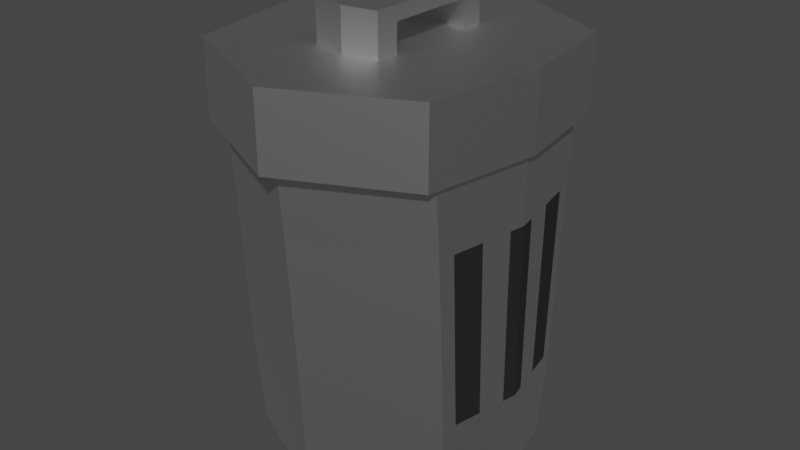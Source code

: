 # Source: BoteBasura01.blend  (saved by Blender 2.81.16; exported with 4.5.12 LTS)
import bpy
from mathutils import Matrix  # noqa: F401  (used for matrix-valued properties, if any)

bpy.ops.wm.read_factory_settings(use_empty=True)
scene = bpy.context.scene
scene.name = 'Scene'

# ---- materials (node trees are filled in below, after node groups)
mat_material_002 = bpy.data.materials.new('Material.002')
mat_material_002.alpha_threshold = 0.0
mat_material_002.use_transparent_shadow = False
mat_material_002.line_color = (0.0, 0.0, 0.0, 1.0)
mat_material_001 = bpy.data.materials.new('Material.001')
mat_material_001.use_transparent_shadow = False

# ---- material node trees
mat_material_002.use_nodes = True; mat_material_002.node_tree.nodes.clear()
_N = mat_material_002.node_tree.nodes; _L = mat_material_002.node_tree.links
n0 = _N.new('ShaderNodeOutputMaterial'); n0.name = 'Material Output'; n0.location = (300, 300)
n1 = _N.new('ShaderNodeBsdfAnisotropic'); n1.name = 'Glossy BSDF'; n1.location = (10, 300)
n1.distribution = 'GGX'
n1.inputs[1].default_value = 0.4
_L.new(n1.outputs[0], n0.inputs[0])
n0.is_active_output = True
mat_material_001.use_nodes = True; mat_material_001.node_tree.nodes.clear()
_N = mat_material_001.node_tree.nodes; _L = mat_material_001.node_tree.links
n0 = _N.new('ShaderNodeOutputMaterial'); n0.name = 'Material Output'; n0.location = (300, 300)
n1 = _N.new('ShaderNodeBsdfPrincipled'); n1.name = 'Principled BSDF'; n1.location = (10, 300)
n1.distribution = 'GGX'
n1.subsurface_method = 'BURLEY'
n1.inputs[0].default_value = (0.01739, 0.01739, 0.01739, 1.0)
n1.inputs[3].default_value = 1.45
n1.inputs[27].default_value = (0.0, 0.0, 0.0, 1.0)
n1.inputs[28].default_value = 1.0
_L.new(n1.outputs[0], n0.inputs[0])
n0.is_active_output = True

# ---- world
world_world = bpy.data.worlds.new('World'); scene.world = world_world
world_world.use_nodes = True; world_world.node_tree.nodes.clear()
_N = world_world.node_tree.nodes; _L = world_world.node_tree.links
n0 = _N.new('ShaderNodeOutputWorld'); n0.name = 'World Output'; n0.location = (300, 300)
n1 = _N.new('ShaderNodeBackground'); n1.name = 'Background'; n1.location = (10, 300)
n1.inputs[0].default_value = (0.05088, 0.05088, 0.05088, 1.0)
_L.new(n1.outputs[0], n0.inputs[0])
n0.is_active_output = True
world_world.color = (0.05088, 0.05088, 0.05088)
world_world.use_sun_shadow = False
world_world.sun_shadow_jitter_overblur = 0.0

# ---- meshes
me_cube_002 = bpy.data.meshes.new('Cube.002')
me_cube_002.from_pydata([(2.378, 0.6604, 1.0), (2.378, 0.6192, -1.0), (2.378, -0.6604, 1.0), (2.378, -0.6192, -1.0), (-2.378, 0.6604, 1.0), (-2.378, 0.6192, -1.0), (-2.378, -0.6604, 1.0), (-2.378, -0.6192, -1.0), (2.378, 0.6972, 2.326), (2.378, -0.6972, 2.326), (-2.378, 0.6972, 2.326), (-2.378, -0.6972, 2.326), (2.378, 0.5891, -2.485), (2.378, -0.5891, -2.485), (-2.378, 0.5891, -2.485), (-2.378, -0.5891, -2.485), (2.285, 0.5511, -4.405), (2.285, -0.5511, -4.405), (-2.285, 0.5511, -4.405), (-2.285, -0.5511, -4.405), (-8.29e-11, 1.0, -1.0), (-8.29e-11, -1.041, 1.0), (-8.29e-11, -1.0, -1.0), (-8.29e-11, 1.041, 1.0), (-8.29e-11, -1.078, 2.326), (-8.29e-11, 1.078, 2.326), (-8.29e-11, 0.9699, -2.485), (-8.29e-11, -0.9699, -2.485), (-8.29e-11, 0.9319, -4.405), (-8.29e-11, -0.9319, -4.405), (-2.724, 0.0, -1.0), (2.724, 0.0, 1.0), (-2.724, 0.0, 1.0), (2.724, 0.0, -1.0), (2.724, 0.0, 2.326), (-2.724, 0.0, 2.326), (-2.724, 0.0, -2.485), (2.724, 0.0, -2.485), (-2.617, 0.0, -4.405), (2.617, 0.0, -4.405), (-8.29e-11, 0.0, -4.405), (0.7926, -0.8731, -1.0), (1.585, -0.7461, -1.0), (0.7926, 0.9143, 1.0), (1.585, 0.7873, 1.0), (0.7926, 0.9511, 2.326), (1.585, 0.8241, 2.326), (0.7926, -0.843, -2.485), (1.585, -0.7161, -2.485), (0.7616, -0.805, -4.405), (1.523, -0.678, -4.405), (1.585, 0.7461, -1.0), (0.7926, 0.8731, -1.0), (1.585, -0.7873, 1.0), (0.7926, -0.9143, 1.0), (1.585, -0.8241, 2.326), (0.7926, -0.9511, 2.326), (1.585, 0.7161, -2.485), (0.7926, 0.843, -2.485), (1.523, 0.678, -4.405), (0.7616, 0.805, -4.405), (1.745, 0.0, -4.405), (0.8723, 0.0, -4.405), (-0.7926, 0.8731, -1.0), (-1.585, 0.7461, -1.0), (-0.7926, -0.9143, 1.0), (-1.585, -0.7873, 1.0), (-0.7926, -0.9511, 2.326), (-1.585, -0.8241, 2.326), (-0.7926, 0.843, -2.485), (-1.585, 0.7161, -2.485), (-0.7616, 0.805, -4.405), (-1.523, 0.678, -4.405), (-1.585, -0.7461, -1.0), (-0.7926, -0.8731, -1.0), (-1.585, 0.7873, 1.0), (-0.7926, 0.9143, 1.0), (-1.585, 0.8241, 2.326), (-0.7926, 0.9511, 2.326), (-1.585, -0.7161, -2.485), (-0.7926, -0.843, -2.485), (-1.523, -0.678, -4.405), (-0.7616, -0.805, -4.405), (-0.8723, 0.0, -4.405), (-1.745, 0.0, -4.405), (-2.608, 0.2201, 1.0), (-2.493, 0.4403, 1.0), (2.608, 0.2064, -1.0), (2.493, 0.4128, -1.0), (-2.608, 0.2324, 2.326), (-2.493, 0.4648, 2.326), (2.608, 0.1964, -2.485), (2.493, 0.3928, -2.485), (2.506, 0.1837, -4.405), (2.395, 0.3674, -4.405), (-2.493, 0.4128, -1.0), (-2.608, 0.2064, -1.0), (2.493, 0.4403, 1.0), (2.608, 0.2201, 1.0), (2.493, 0.4648, 2.326), (2.608, 0.2324, 2.326), (-2.493, 0.3928, -2.485), (-2.608, 0.1964, -2.485), (-2.395, 0.3674, -4.405), (-2.506, 0.1837, -4.405), (-8.29e-11, 0.6213, -4.405), (-8.29e-11, 0.3106, -4.405), (0.7985, 0.5366, -4.405), (0.8354, 0.2683, -4.405), (1.597, 0.452, -4.405), (1.671, 0.226, -4.405), (-1.597, 0.452, -4.405), (-1.671, 0.226, -4.405), (-0.7985, 0.5366, -4.405), (-0.8354, 0.2683, -4.405), (-2.608, -0.2064, -1.0), (-2.493, -0.4128, -1.0), (2.608, -0.2201, 1.0), (2.493, -0.4403, 1.0), (2.608, -0.2324, 2.326), (2.493, -0.4648, 2.326), (-2.608, -0.1964, -2.485), (-2.493, -0.3928, -2.485), (-2.506, -0.1837, -4.405), (-2.395, -0.3674, -4.405), (-8.29e-11, -0.3106, -4.405), (-8.29e-11, -0.6213, -4.405), (-2.493, -0.4403, 1.0), (-2.608, -0.2201, 1.0), (2.493, -0.4128, -1.0), (2.608, -0.2064, -1.0), (-2.493, -0.4648, 2.326), (-2.608, -0.2324, 2.326), (2.493, -0.3928, -2.485), (2.608, -0.1964, -2.485), (2.395, -0.3674, -4.405), (2.506, -0.1837, -4.405), (0.8354, -0.2683, -4.405), (0.7985, -0.5366, -4.405), (1.671, -0.226, -4.405), (1.597, -0.452, -4.405), (-1.671, -0.226, -4.405), (-1.597, -0.452, -4.405), (-0.8354, -0.2683, -4.405), (-0.7985, -0.5366, -4.405), (-2.436, -0.516, -1.0), (2.436, -0.5503, 1.0), (2.436, -0.581, 2.326), (-2.436, -0.4909, -2.485), (-2.34, -0.4593, -4.405), (-8.29e-11, -0.7766, -4.405), (0.78, -0.6708, -4.405), (1.56, -0.565, -4.405), (-1.56, -0.565, -4.405), (-0.78, -0.6708, -4.405), (-2.436, -0.5503, 1.0), (2.436, -0.516, -1.0), (-2.436, -0.581, 2.326), (2.436, -0.4909, -2.485), (2.34, -0.4593, -4.405), (-2.551, -0.3096, -1.0), (2.551, -0.3302, 1.0), (2.551, -0.3486, 2.326), (-2.551, -0.2946, -2.485), (-2.451, -0.2756, -4.405), (-8.29e-11, -0.466, -4.405), (-2.551, -0.3302, 1.0), (2.551, -0.3096, -1.0), (-2.551, -0.3486, 2.326), (2.551, -0.2946, -2.485), (2.451, -0.2756, -4.405), (0.8169, -0.4025, -4.405), (1.634, -0.339, -4.405), (-1.634, -0.339, -4.405), (-0.8169, -0.4025, -4.405), (-2.666, -0.1101, 1.0), (2.666, -0.1032, -1.0), (-2.666, -0.1162, 2.326), (2.666, -0.09819, -2.485), (2.562, -0.09185, -4.405), (-2.666, -0.1032, -1.0), (2.666, -0.1101, 1.0), (2.666, -0.1162, 2.326), (-2.666, -0.09819, -2.485), (-2.562, -0.09185, -4.405), (-8.29e-11, -0.1553, -4.405), (0.8538, -0.1342, -4.405), (1.708, -0.113, -4.405), (-1.708, -0.113, -4.405), (-0.8538, -0.1342, -4.405), (-2.551, 0.3302, 1.0), (2.551, 0.3096, -1.0), (-2.551, 0.3486, 2.326), (2.551, 0.2946, -2.485), (2.451, 0.2756, -4.405), (-2.551, 0.3096, -1.0), (2.551, 0.3302, 1.0), (2.551, 0.3486, 2.326), (-2.551, 0.2946, -2.485), (-2.451, 0.2756, -4.405), (-8.29e-11, 0.466, -4.405), (0.8169, 0.4025, -4.405), (1.634, 0.339, -4.405), (-1.634, 0.339, -4.405), (-0.8169, 0.4025, -4.405), (-2.436, 0.5503, 1.0), (2.436, 0.516, -1.0), (-2.436, 0.581, 2.326), (2.436, 0.4909, -2.485), (2.34, 0.4593, -4.405), (-2.436, 0.516, -1.0), (2.436, 0.5503, 1.0), (2.436, 0.581, 2.326), (-2.436, 0.4909, -2.485), (-2.34, 0.4593, -4.405), (-8.29e-11, 0.7766, -4.405), (0.78, 0.6708, -4.405), (1.56, 0.565, -4.405), (-1.56, 0.565, -4.405), (-0.78, 0.6708, -4.405), (-2.666, 0.1032, -1.0), (2.666, 0.1101, 1.0), (2.666, 0.1162, 2.326), (-2.666, 0.09819, -2.485), (-2.562, 0.09185, -4.405), (-8.29e-11, 0.1553, -4.405), (0.8538, 0.1342, -4.405), (1.708, 0.113, -4.405), (-1.708, 0.113, -4.405), (-0.8538, 0.1342, -4.405), (-2.666, 0.1101, 1.0), (2.666, 0.1032, -1.0), (-2.666, 0.1162, 2.326), (2.666, 0.09819, -2.485), (2.562, 0.09185, -4.405), (-2.479, -0.796, 2.328), (-2.479, -0.796, 3.815), (-2.489, 0.7928, 2.328), (-2.489, 0.7928, 3.815), (2.452, -0.799, 2.328), (2.452, -0.799, 3.815), (2.527, 0.7859, 2.328), (2.527, 0.7859, 3.815), (-2.891, 5.663e-05, 2.328), (-2.891, 5.663e-05, 3.815), (2.861, 5.663e-05, 2.328), (2.861, 5.663e-05, 3.815), (0.0, 1.222, 2.328), (0.0, 1.222, 3.815), (0.0, -1.211, 2.328), (0.0, -1.211, 3.815), (0.0, 5.663e-05, 3.815), (1.225, -0.8412, 3.352), (-2.479, -0.796, 3.071), (-2.489, 0.7928, 3.071), (2.527, 0.7859, 3.071), (2.452, -0.799, 3.071), (2.861, 5.663e-05, 3.071), (-2.891, 5.663e-05, 3.071), (0.0, -1.211, 3.071), (0.0, 1.222, 3.071), (-2.834, 0.1133, 3.815), (-2.776, 0.2266, 3.815), (-2.719, 0.3398, 3.815), (-2.661, 0.4531, 3.815), (-2.604, 0.5663, 3.815), (-2.546, 0.6796, 3.815), (2.813, 0.1123, 2.328), (2.765, 0.2246, 2.328), (2.718, 0.3368, 2.328), (2.67, 0.4491, 2.328), (2.622, 0.5613, 2.328), (2.575, 0.6736, 2.328), (-2.546, 0.6796, 2.328), (-2.604, 0.5663, 2.328), (-2.661, 0.4531, 2.328), (-2.719, 0.3398, 2.328), (-2.776, 0.2266, 2.328), (-2.834, 0.1133, 2.328), (2.575, 0.6736, 3.815), (2.622, 0.5613, 3.815), (2.67, 0.4491, 3.815), (2.718, 0.3368, 3.815), (2.765, 0.2246, 3.815), (2.813, 0.1123, 3.815), (0.0001179, 1.08, 2.328), (0.6127, -0.9275, 3.352), (-2.118, 5.641e-05, 3.352), (-0.6217, 0.9329, 3.352), (-1.243, 0.8431, 3.352), (-1.865, 0.7534, 3.352), (0.0, 1.047, 3.815), (0.0, 0.8728, 3.815), (0.0, 0.6982, 3.815), (0.0, 0.5237, 3.815), (0.0, 0.3491, 3.815), (0.0, 0.1746, 3.815), (2.575, 0.6736, 3.071), (2.622, 0.5613, 3.071), (2.67, 0.4491, 3.071), (2.718, 0.3368, 3.071), (2.765, 0.2246, 3.071), (2.813, 0.1123, 3.071), (-2.834, 0.1133, 3.071), (-2.776, 0.2266, 3.071), (-2.719, 0.3398, 3.071), (-2.661, 0.4531, 3.071), (-2.604, 0.5663, 3.071), (-2.546, 0.6796, 3.071), (-2.833, -0.1137, 2.328), (-2.774, -0.2274, 2.328), (-2.715, -0.3411, 2.328), (-2.656, -0.4548, 2.328), (-2.597, -0.5685, 2.328), (-2.538, -0.6822, 2.328), (2.802, -0.1141, 3.815), (2.744, -0.2282, 3.815), (2.685, -0.3424, 3.815), (2.627, -0.4565, 3.815), (2.569, -0.5707, 3.815), (2.51, -0.6848, 3.815), (-2.538, -0.6822, 3.815), (-2.597, -0.5685, 3.815), (-2.656, -0.4548, 3.815), (-2.715, -0.3411, 3.815), (-2.774, -0.2274, 3.815), (-2.833, -0.1137, 3.815), (2.51, -0.6848, 2.328), (2.569, -0.5707, 2.328), (2.627, -0.4565, 2.328), (2.685, -0.3424, 2.328), (2.744, -0.2282, 2.328), (2.802, -0.1141, 2.328), (0.0, -0.173, 3.815), (0.0, -0.346, 3.815), (0.0, -0.5191, 3.815), (0.0, -0.6921, 3.815), (0.0, -0.8651, 3.815), (0.0, -1.038, 3.815), (-1.907, 0.6278, 3.352), (-1.949, 0.5023, 3.352), (-1.991, 0.3767, 3.352), (-2.033, 0.2512, 3.352), (-2.076, 0.1256, 3.352), (0.0001179, -1.07, 2.328), (-2.538, -0.6822, 3.071), (-2.597, -0.5685, 3.071), (-2.656, -0.4548, 3.071), (-2.715, -0.3411, 3.071), (-2.774, -0.2274, 3.071), (-2.833, -0.1137, 3.071), (2.802, -0.1141, 3.071), (2.744, -0.2282, 3.071), (2.685, -0.3424, 3.071), (2.627, -0.4565, 3.071), (2.569, -0.5707, 3.071), (2.51, -0.6848, 3.071), (0.6318, 1.113, 3.815), (1.264, 1.004, 3.815), (1.895, 0.8949, 3.815), (0.613, -1.108, 2.328), (1.226, -1.005, 2.328), (1.839, -0.902, 2.328), (0.7151, 5.663e-05, 3.815), (1.43, 5.663e-05, 3.815), (2.145, 5.663e-05, 3.815), (1.895, 0.8949, 2.328), (1.264, 1.004, 2.328), (0.6318, 1.113, 2.328), (1.839, -0.902, 3.815), (1.226, -1.005, 3.815), (0.613, -1.108, 3.815), (2.212, 5.692e-05, 2.328), (-2.075, -0.1255, 3.352), (-2.031, -0.251, 3.352), (1.839, -0.902, 3.071), (1.226, -1.005, 3.071), (0.613, -1.108, 3.071), (0.6318, 1.113, 3.071), (1.264, 1.004, 3.071), (1.895, 0.8949, 3.071), (0.6437, 0.9539, 3.815), (1.287, 0.8604, 3.815), (1.931, 0.767, 3.815), (0.6556, 0.7949, 3.815), (1.311, 0.7171, 3.815), (1.967, 0.6392, 3.815), (0.6675, 0.6359, 3.815), (1.335, 0.5737, 3.815), (2.002, 0.5114, 3.815), (0.6794, 0.477, 3.815), (1.359, 0.4303, 3.815), (2.038, 0.3835, 3.815), (0.6913, 0.318, 3.815), (1.383, 0.2869, 3.815), (2.074, 0.2557, 3.815), (0.7032, 0.159, 3.815), (1.406, 0.1435, 3.815), (2.11, 0.1279, 3.815), (1.991, 0.7907, 2.328), (1.327, 0.887, 2.328), (0.6636, 0.9833, 2.328), (2.028, 0.6589, 2.328), (-1.988, -0.3765, 3.352), (-1.945, -0.502, 3.352), (2.064, 0.5271, 2.328), (-1.902, -0.6276, 3.352), (-0.6197, -0.9269, 3.352), (2.101, 0.3954, 2.328), (-1.239, -0.84, 3.352), (-1.859, -0.7531, 3.352), (2.138, 0.2636, 2.328), (-1.962, -0.795, 2.328), (-1.308, -0.8867, 2.328), (2.175, 0.1318, 2.328), (-0.654, -0.9785, 2.328), (-2.008, -0.6625, 2.328), (0.7005, -0.1583, 3.815), (1.401, -0.1435, 3.815), (2.102, -0.1288, 3.815), (0.686, -0.3166, 3.815), (1.372, -0.2871, 3.815), (2.058, -0.2577, 3.815), (0.6714, -0.4749, 3.815), (1.343, -0.4307, 3.815), (2.014, -0.3866, 3.815), (0.6568, -0.6332, 3.815), (1.314, -0.5743, 3.815), (1.97, -0.5154, 3.815), (0.6422, -0.7915, 3.815), (1.284, -0.7179, 3.815), (1.926, -0.6443, 3.815), (0.6276, -0.9498, 3.815), (1.255, -0.8615, 3.815), (1.883, -0.7732, 3.815), (2.167, -0.1328, 2.328), (-2.053, -0.53, 2.328), (-2.099, -0.3975, 2.328), (2.121, -0.2656, 2.328), (-2.144, -0.265, 2.328), (-2.19, -0.1325, 2.328), (2.076, -0.3985, 2.328), (-2.191, 0.1326, 2.328), (-2.146, 0.2651, 2.328), (2.031, -0.5313, 2.328), (-2.102, 0.3977, 2.328), (-2.057, 0.5302, 2.328), (1.986, -0.6642, 2.328), (-2.013, 0.6628, 2.328), (-1.968, 0.7953, 2.328), (1.941, -0.797, 2.328), (1.294, -0.8881, 2.328), (0.647, -0.9791, 2.328), (-0.6221, 1.115, 2.328), (-1.244, 1.007, 2.328), (-1.866, 0.9001, 2.328), (-0.6199, -1.107, 3.815), (-1.24, -1.004, 3.815), (-1.86, -0.8998, 3.815), (-1.312, 0.8901, 2.328), (-0.6561, 0.9848, 2.328), (-2.235, 5.692e-05, 2.328), (-1.866, 0.9001, 3.815), (-1.244, 1.007, 3.815), (-0.6221, 1.115, 3.815), (-1.86, -0.8998, 2.328), (-1.24, -1.004, 2.328), (-0.6199, -1.107, 2.328), (-2.169, 5.663e-05, 3.815), (-1.446, 5.663e-05, 3.815), (-0.7229, 5.663e-05, 3.815), (-1.866, 0.9001, 3.071), (-1.244, 1.007, 3.071), (-0.6221, 1.115, 3.071), (-0.6199, -1.107, 3.071), (-1.24, -1.004, 3.071), (-1.86, -0.8998, 3.071), (-0.6561, 0.9848, 2.328), (-1.312, 0.8901, 2.328), (-1.968, 0.7953, 2.328), (-2.235, 5.692e-05, 2.328), (0.647, -0.9791, 2.328), (-2.013, 0.6628, 2.328), (1.294, -0.8881, 2.328), (1.941, -0.797, 2.328), (-2.057, 0.5302, 2.328), (1.986, -0.6642, 2.328), (2.031, -0.5313, 2.328), (-2.102, 0.3977, 2.328), (2.076, -0.3985, 2.328), (2.121, -0.2656, 2.328), (-2.146, 0.2651, 2.328), (2.167, -0.1328, 2.328), (2.175, 0.1318, 2.328), (-2.191, 0.1326, 2.328), (-1.91, 0.7715, 3.815), (-1.273, 0.8634, 3.815), (-0.6365, 0.9554, 3.815), (-1.953, 0.6429, 3.815), (-1.302, 0.7195, 3.815), (-0.6509, 0.7961, 3.815), (-1.996, 0.5144, 3.815), (-1.331, 0.5756, 3.815), (-0.6653, 0.6369, 3.815), (-2.039, 0.3858, 3.815), (-1.359, 0.4317, 3.815), (-0.6797, 0.4777, 3.815), (-2.082, 0.2572, 3.815), (-1.388, 0.2878, 3.815), (-0.6941, 0.3185, 3.815), (-2.125, 0.1286, 3.815), (-1.417, 0.144, 3.815), (-0.7085, 0.1593, 3.815), (2.138, 0.2636, 2.328), (2.101, 0.3954, 2.328), (-2.19, -0.1325, 2.328), (2.064, 0.5271, 2.328), (2.028, 0.6589, 2.328), (-2.144, -0.265, 2.328), (0.6636, 0.9833, 2.328), (1.327, 0.887, 2.328), (-2.099, -0.3975, 2.328), (1.991, 0.7907, 2.328), (2.212, 5.692e-05, 2.328), (-2.053, -0.53, 2.328), (0.0001179, -1.07, 2.328), (0.0001179, 1.08, 2.328), (-2.008, -0.6625, 2.328), (-0.654, -0.9785, 2.328), (-1.308, -0.8867, 2.328), (-1.962, -0.795, 2.328), (-2.124, -0.1285, 3.815), (-1.416, -0.1433, 3.815), (-0.7082, -0.1581, 3.815), (-2.08, -0.257, 3.815), (-1.387, -0.2867, 3.815), (-0.6934, -0.3164, 3.815), (-2.036, -0.3856, 3.815), (-1.357, -0.4301, 3.815), (-0.6787, -0.4746, 3.815), (-1.992, -0.5141, 3.815), (-1.328, -0.5734, 3.815), (-0.664, -0.6328, 3.815), (-1.948, -0.6427, 3.815), (-1.299, -0.7168, 3.815), (-0.6493, -0.791, 3.815), (-1.904, -0.7712, 3.815), (-1.269, -0.8602, 3.815), (-0.6346, -0.9492, 3.815), (0.0, 0.5237, 4.632), (0.0, 0.3253, 4.632), (-0.6797, 0.4777, 4.632), (-0.6941, 0.3185, 4.632), (0.0, -0.3196, 4.632), (0.0, -0.5191, 4.632), (-0.6934, -0.3164, 4.632), (-0.6787, -0.4746, 4.632), (0.6794, 0.477, 4.632), (0.6913, 0.318, 4.632), (0.686, -0.3166, 4.632), (0.6714, -0.4749, 4.632), (-0.6797, 0.4777, 3.951), (-0.6797, 0.4777, 4.088), (-0.6797, 0.4777, 4.224), (-0.6797, 0.4777, 4.36), (-0.6797, 0.4777, 4.496), (0.0, 0.5237, 4.496), (0.0, 0.5237, 4.36), (0.0, 0.5237, 4.224), (0.0, 0.5237, 4.088), (0.0, 0.5237, 3.951), (-0.6941, 0.3185, 3.951), (-0.6941, 0.3185, 4.088), (-0.6941, 0.3185, 4.224), (-0.6941, 0.3185, 4.36), (-0.6941, 0.3185, 4.496), (0.0, 0.3491, 3.951), (0.0, 0.3491, 4.088), (0.0, 0.3491, 4.224), (0.0, 0.3253, 4.36), (0.0, 0.3253, 4.496), (0.6794, 0.477, 3.951), (0.6794, 0.477, 4.088), (0.6794, 0.477, 4.224), (0.6794, 0.477, 4.36), (0.6794, 0.477, 4.496), (0.6913, 0.318, 4.496), (0.6913, 0.318, 4.36), (0.6913, 0.318, 4.224), (0.6913, 0.318, 4.088), (0.6913, 0.318, 3.951), (0.6714, -0.4749, 4.496), (0.6714, -0.4749, 4.36), (0.6714, -0.4749, 4.224), (0.6714, -0.4749, 4.088), (0.6714, -0.4749, 3.951), (0.686, -0.3166, 3.951), (0.686, -0.3166, 4.088), (0.686, -0.3166, 4.224), (0.686, -0.3166, 4.36), (0.686, -0.3166, 4.496), (-0.6934, -0.3164, 3.951), (-0.6934, -0.3164, 4.088), (-0.6934, -0.3164, 4.224), (-0.6934, -0.3164, 4.36), (-0.6934, -0.3164, 4.496), (0.0, -0.3196, 4.36), (0.0, -0.346, 4.224), (0.0, -0.346, 4.088), (0.0, -0.346, 3.951), (0.0, -0.5191, 3.951), (0.0, -0.5191, 4.088), (0.0, -0.5191, 4.224), (0.0, -0.5191, 4.36), (0.0, -0.5191, 4.496), (-0.6787, -0.4746, 4.496), (-0.6787, -0.4746, 4.36), (-0.6787, -0.4746, 4.224), (-0.6787, -0.4746, 4.088), (-0.6787, -0.4746, 3.951), (1.838, -0.755, 3.352), (1.881, -0.6291, 3.352), (1.924, -0.5033, 3.352), (1.967, -0.3775, 3.352), (2.009, -0.2516, 3.352), (2.052, -0.1258, 3.352), (2.06, 0.1249, 3.352), (2.025, 0.2497, 3.352), (1.99, 0.3745, 3.352), (1.955, 0.4993, 3.352), (1.92, 0.6242, 3.352), (0.6284, 0.9314, 3.352), (1.257, 0.8402, 3.352), (1.885, 0.749, 3.352), (2.095, 5.641e-05, 3.352), (-8.986e-05, -1.014, 3.352), (-8.986e-05, 1.023, 3.352)], [(580, 550), (579, 580), (586, 580), (580, 575)], [(75, 4, 10, 77), (73, 66, 6, 7), (210, 205, 4, 5), (51, 1, 12, 57), (156, 146, 2, 3), (51, 44, 0, 1), (53, 2, 9, 55), (155, 6, 11, 157), (211, 0, 8, 212), (158, 13, 17, 159), (73, 7, 15, 79), (210, 5, 14, 213), (156, 3, 13, 158), (152, 159, 17, 50), (57, 12, 16, 59), (79, 15, 19, 81), (213, 14, 18, 214), (47, 27, 29, 49), (69, 26, 28, 71), (154, 150, 29, 82), (41, 22, 27, 47), (65, 21, 24, 67), (63, 76, 23, 20), (63, 20, 26, 69), (41, 54, 21, 22), (43, 23, 25, 45), (229, 225, 40, 83), (183, 36, 38, 184), (227, 234, 39, 61), (231, 33, 37, 233), (180, 30, 36, 183), (233, 37, 39, 234), (181, 31, 34, 182), (230, 32, 35, 232), (231, 221, 31, 33), (180, 175, 32, 30), (225, 226, 62, 40), (226, 227, 61, 62), (0, 44, 46, 8), (44, 43, 45, 46), (3, 2, 53, 42), (42, 53, 54, 41), (3, 42, 48, 13), (42, 41, 47, 48), (13, 48, 50, 17), (48, 47, 49, 50), (26, 58, 60, 28), (58, 57, 59, 60), (150, 151, 49, 29), (151, 152, 50, 49), (21, 54, 56, 24), (54, 53, 55, 56), (20, 23, 43, 52), (52, 43, 44, 51), (20, 52, 58, 26), (52, 51, 57, 58), (224, 228, 84, 38), (228, 229, 83, 84), (5, 64, 70, 14), (64, 63, 69, 70), (5, 4, 75, 64), (64, 75, 76, 63), (6, 66, 68, 11), (66, 65, 67, 68), (149, 153, 81, 19), (153, 154, 82, 81), (14, 70, 72, 18), (70, 69, 71, 72), (27, 80, 82, 29), (80, 79, 81, 82), (22, 74, 80, 27), (74, 73, 79, 80), (22, 21, 65, 74), (74, 65, 66, 73), (23, 76, 78, 25), (76, 75, 77, 78), (218, 219, 113, 111), (203, 204, 114, 112), (214, 218, 111, 103), (199, 203, 112, 104), (216, 217, 109, 107), (201, 202, 110, 108), (215, 216, 107, 105), (200, 201, 108, 106), (206, 211, 97, 88), (191, 196, 98, 87), (205, 86, 90, 207), (190, 85, 89, 192), (208, 92, 94, 209), (193, 91, 93, 194), (206, 88, 92, 208), (191, 87, 91, 193), (217, 209, 94, 109), (202, 194, 93, 110), (219, 215, 105, 113), (204, 200, 106, 114), (223, 102, 104, 224), (198, 101, 103, 199), (220, 96, 102, 223), (195, 95, 101, 198), (221, 98, 100, 222), (196, 97, 99, 197), (220, 230, 85, 96), (195, 190, 86, 95), (188, 189, 143, 141), (173, 174, 144, 142), (184, 188, 141, 123), (164, 173, 142, 124), (186, 187, 139, 137), (171, 172, 140, 138), (185, 186, 137, 125), (165, 171, 138, 126), (145, 155, 127, 116), (160, 166, 128, 115), (146, 118, 120, 147), (161, 117, 119, 162), (145, 116, 122, 148), (160, 115, 121, 163), (148, 122, 124, 149), (163, 121, 123, 164), (189, 185, 125, 143), (174, 165, 126, 144), (187, 179, 136, 139), (172, 170, 135, 140), (176, 130, 134, 178), (167, 129, 133, 169), (178, 134, 136, 179), (169, 133, 135, 170), (175, 128, 132, 177), (166, 127, 131, 168), (176, 181, 117, 130), (167, 161, 118, 129), (15, 148, 149, 19), (7, 145, 148, 15), (2, 146, 147, 9), (7, 6, 155, 145), (142, 144, 154, 153), (124, 142, 153, 149), (138, 140, 152, 151), (126, 138, 151, 150), (144, 126, 150, 154), (140, 135, 159, 152), (129, 156, 158, 133), (133, 158, 159, 135), (127, 155, 157, 131), (129, 118, 146, 156), (130, 117, 161, 167), (128, 166, 168, 132), (134, 169, 170, 136), (130, 167, 169, 134), (139, 136, 170, 172), (143, 125, 165, 174), (122, 163, 164, 124), (116, 160, 163, 122), (118, 161, 162, 120), (116, 127, 166, 160), (125, 137, 171, 165), (137, 139, 172, 171), (123, 141, 173, 164), (141, 143, 174, 173), (33, 31, 181, 176), (32, 175, 177, 35), (37, 178, 179, 39), (33, 176, 178, 37), (61, 39, 179, 187), (83, 40, 185, 189), (40, 62, 186, 185), (62, 61, 187, 186), (38, 84, 188, 184), (84, 83, 189, 188), (115, 128, 175, 180), (117, 181, 182, 119), (115, 180, 183, 121), (121, 183, 184, 123), (96, 85, 190, 195), (98, 196, 197, 100), (96, 195, 198, 102), (102, 198, 199, 104), (113, 105, 200, 204), (109, 94, 194, 202), (88, 191, 193, 92), (92, 193, 194, 94), (86, 190, 192, 90), (88, 97, 196, 191), (105, 107, 201, 200), (107, 109, 202, 201), (103, 111, 203, 199), (111, 113, 204, 203), (71, 28, 215, 219), (59, 16, 209, 217), (1, 206, 208, 12), (12, 208, 209, 16), (4, 205, 207, 10), (1, 0, 211, 206), (28, 60, 216, 215), (60, 59, 217, 216), (18, 72, 218, 214), (72, 71, 219, 218), (101, 213, 214, 103), (95, 210, 213, 101), (97, 211, 212, 99), (95, 86, 205, 210), (30, 32, 230, 220), (31, 221, 222, 34), (30, 220, 223, 36), (36, 223, 224, 38), (112, 114, 229, 228), (104, 112, 228, 224), (108, 110, 227, 226), (106, 108, 226, 225), (87, 98, 221, 231), (85, 230, 232, 89), (91, 233, 234, 93), (87, 231, 233, 91), (110, 93, 234, 227), (114, 106, 225, 229), (308, 266, 238, 254), (380, 359, 242, 255), (356, 320, 240, 256), (476, 458, 236, 253), (450, 327, 239, 362), (546, 321, 236, 458), (510, 261, 244, 468), (414, 267, 245, 372), (302, 284, 246, 257), (350, 326, 244, 258), (519, 520, 632, 631), (396, 296, 251, 363), (432, 338, 250, 371), (528, 344, 249, 467), (377, 371, 250, 259), (473, 464, 248, 260), (453, 473, 260, 247), (360, 377, 259, 249), (309, 350, 258, 243), (267, 302, 257, 245), (465, 476, 253, 235), (327, 356, 256, 239), (366, 380, 255, 241), (273, 308, 254, 237), (243, 258, 303, 278), (278, 303, 304, 277), (277, 304, 305, 276), (276, 305, 306, 275), (275, 306, 307, 274), (274, 307, 308, 273), (241, 255, 297, 272), (272, 297, 298, 271), (271, 298, 299, 270), (270, 299, 300, 269), (269, 300, 301, 268), (268, 301, 302, 267), (357, 248, 291, 381), (381, 291, 292, 384), (384, 292, 293, 387), (387, 293, 294, 390), (565, 575, 552, 551), (393, 295, 296, 396), (453, 247, 285, 477), (440, 480, 287, 373), (460, 526, 636, 288), (442, 443, 342, 343), (459, 460, 288, 289), (484, 483, 252, 620), (255, 242, 279, 297), (297, 279, 280, 298), (298, 280, 281, 299), (299, 281, 282, 300), (300, 282, 283, 301), (301, 283, 284, 302), (366, 241, 272, 399), (399, 272, 271, 402), (402, 271, 270, 405), (405, 270, 269, 408), (408, 269, 268, 411), (411, 268, 267, 414), (462, 238, 266, 495), (495, 266, 265, 498), (498, 265, 264, 501), (501, 264, 263, 504), (504, 263, 262, 507), (507, 262, 261, 510), (258, 244, 261, 303), (303, 261, 262, 304), (304, 262, 263, 305), (305, 263, 264, 306), (306, 264, 265, 307), (307, 265, 266, 308), (245, 257, 351, 332), (332, 351, 352, 331), (331, 352, 353, 330), (330, 353, 354, 329), (329, 354, 355, 328), (328, 355, 356, 327), (235, 253, 345, 314), (314, 345, 346, 313), (313, 346, 347, 312), (312, 347, 348, 311), (311, 348, 349, 310), (310, 349, 350, 309), (443, 445, 341, 342), (483, 481, 286, 252), (445, 446, 340, 341), (449, 459, 289, 290), (446, 448, 339, 340), (525, 415, 407, 635), (363, 251, 333, 417), (417, 333, 334, 420), (566, 565, 551, 549), (423, 335, 336, 426), (426, 336, 337, 429), (429, 337, 338, 432), (253, 236, 321, 345), (345, 321, 322, 346), (346, 322, 323, 347), (347, 323, 324, 348), (348, 324, 325, 349), (349, 325, 326, 350), (468, 244, 326, 531), (531, 326, 325, 534), (534, 325, 324, 537), (537, 324, 323, 540), (540, 323, 322, 543), (543, 322, 321, 546), (372, 245, 332, 435), (435, 332, 331, 438), (438, 331, 330, 441), (441, 330, 329, 444), (444, 329, 328, 447), (447, 328, 327, 450), (257, 246, 315, 351), (351, 315, 316, 352), (352, 316, 317, 353), (353, 317, 318, 354), (354, 318, 319, 355), (355, 319, 320, 356), (486, 484, 620, 621), (448, 449, 290, 339), (513, 493, 626, 627), (487, 486, 621, 622), (480, 442, 343, 287), (514, 513, 627, 628), (415, 413, 409, 407), (413, 412, 410, 409), (526, 519, 631, 636), (489, 487, 622, 623), (516, 514, 628, 629), (412, 416, 406, 410), (481, 525, 635, 286), (490, 489, 623, 624), (517, 516, 629, 630), (416, 436, 404, 406), (436, 437, 403, 404), (492, 490, 624, 625), (319, 431, 434, 320), (431, 430, 433, 434), (430, 429, 432, 433), (318, 428, 431, 319), (428, 427, 430, 431), (427, 426, 429, 430), (317, 425, 428, 318), (425, 424, 427, 428), (424, 423, 426, 427), (316, 422, 425, 317), (422, 421, 424, 425), (421, 420, 423, 424), (315, 419, 422, 316), (419, 418, 421, 422), (418, 417, 420, 421), (246, 365, 419, 315), (365, 364, 418, 419), (364, 363, 417, 418), (522, 517, 630, 633), (437, 439, 374, 403), (523, 492, 625, 634), (493, 523, 634, 626), (520, 522, 633, 632), (439, 440, 373, 374), (285, 401, 519, 526), (452, 344, 525, 481), (405, 408, 514, 516), (372, 435, 492, 523), (482, 479, 449, 448), (447, 450, 484, 486), (524, 521, 437, 436), (401, 400, 520, 519), (479, 478, 459, 449), (247, 368, 401, 285), (368, 367, 400, 401), (367, 366, 399, 400), (283, 395, 398, 284), (395, 394, 397, 398), (394, 393, 396, 397), (282, 392, 395, 283), (392, 391, 394, 395), (391, 390, 393, 394), (281, 389, 392, 282), (389, 388, 391, 392), (388, 387, 390, 391), (280, 386, 389, 281), (386, 385, 388, 389), (385, 384, 387, 388), (279, 383, 386, 280), (383, 382, 385, 386), (382, 381, 384, 385), (242, 359, 383, 279), (359, 358, 382, 383), (358, 357, 381, 382), (247, 260, 378, 368), (368, 378, 379, 367), (367, 379, 380, 366), (239, 256, 375, 362), (362, 375, 376, 361), (361, 376, 377, 360), (256, 240, 369, 375), (375, 369, 370, 376), (376, 370, 371, 377), (320, 434, 369, 240), (434, 433, 370, 369), (433, 432, 371, 370), (284, 398, 365, 246), (398, 397, 364, 365), (397, 396, 363, 364), (408, 411, 513, 514), (400, 399, 522, 520), (435, 438, 490, 492), (344, 452, 360, 249), (452, 451, 361, 360), (451, 450, 362, 361), (260, 248, 357, 378), (378, 357, 358, 379), (379, 358, 359, 380), (337, 545, 548, 338), (545, 544, 547, 548), (544, 543, 546, 547), (336, 542, 545, 337), (542, 541, 544, 545), (541, 540, 543, 544), (335, 539, 542, 336), (539, 538, 541, 542), (538, 537, 540, 541), (605, 555, 552, 575), (536, 535, 538, 539), (535, 534, 537, 538), (333, 533, 536, 334), (533, 532, 535, 536), (532, 531, 534, 535), (251, 470, 533, 333), (470, 469, 532, 533), (469, 468, 531, 532), (313, 527, 530, 314), (478, 477, 460, 459), (485, 482, 448, 446), (312, 524, 527, 313), (477, 285, 526, 460), (451, 452, 481, 483), (311, 521, 524, 312), (529, 530, 412, 413), (527, 524, 436, 416), (310, 518, 521, 311), (450, 451, 483, 484), (411, 414, 493, 513), (309, 515, 518, 310), (528, 529, 413, 415), (438, 441, 489, 490), (243, 461, 515, 309), (488, 485, 446, 445), (515, 461, 480, 440), (295, 509, 512, 296), (509, 508, 511, 512), (508, 507, 510, 511), (591, 600, 559, 560), (506, 505, 508, 509), (505, 504, 507, 508), (293, 503, 506, 294), (503, 502, 505, 506), (502, 501, 504, 505), (292, 500, 503, 293), (500, 499, 502, 503), (499, 498, 501, 502), (291, 497, 500, 292), (497, 496, 499, 500), (496, 495, 498, 499), (248, 464, 497, 291), (464, 463, 496, 497), (463, 462, 495, 496), (277, 491, 494, 278), (344, 528, 415, 525), (399, 402, 517, 522), (276, 488, 491, 277), (530, 527, 416, 412), (414, 372, 523, 493), (275, 485, 488, 276), (441, 444, 487, 489), (461, 494, 442, 480), (274, 482, 485, 275), (491, 488, 445, 443), (518, 515, 440, 439), (273, 479, 482, 274), (402, 405, 516, 517), (444, 447, 486, 487), (237, 455, 479, 273), (455, 454, 478, 479), (454, 453, 477, 478), (249, 259, 474, 467), (467, 474, 475, 466), (466, 475, 476, 465), (237, 254, 471, 455), (455, 471, 472, 454), (454, 472, 473, 453), (254, 238, 462, 471), (471, 462, 463, 472), (472, 463, 464, 473), (314, 530, 465, 235), (530, 529, 466, 465), (529, 528, 467, 466), (278, 494, 461, 243), (494, 491, 443, 442), (521, 518, 439, 437), (296, 512, 470, 251), (512, 511, 469, 470), (511, 510, 468, 469), (338, 548, 456, 250), (548, 547, 457, 456), (547, 546, 458, 457), (259, 250, 456, 474), (474, 456, 457, 475), (475, 457, 458, 476), (557, 549, 550, 558), (559, 553, 554, 560), (553, 555, 556, 554), (549, 551, 552, 550), (615, 614, 554, 556), (605, 615, 556, 555), (614, 591, 560, 554), (600, 599, 587, 586), (586, 585, 557, 558), (585, 566, 549, 557), (390, 294, 570, 581), (581, 570, 569, 582), (582, 569, 568, 583), (583, 568, 567, 584), (584, 567, 566, 585), (295, 393, 590, 576), (576, 590, 589, 577), (577, 589, 588, 578), (578, 588, 587, 579), (393, 390, 581, 590), (590, 581, 582, 589), (589, 582, 583, 588), (588, 583, 584, 587), (587, 584, 585, 586), (509, 295, 576, 571), (571, 576, 577, 572), (572, 577, 578, 573), (573, 578, 579, 574), (294, 506, 561, 570), (570, 561, 562, 569), (569, 562, 563, 568), (568, 563, 564, 567), (567, 564, 565, 566), (506, 509, 571, 561), (561, 571, 572, 562), (562, 572, 573, 563), (563, 573, 574, 564), (564, 574, 575, 565), (420, 334, 609, 596), (596, 609, 608, 597), (597, 608, 607, 598), (598, 607, 606, 599), (599, 606, 579, 587), (335, 423, 595, 610), (610, 595, 594, 611), (611, 594, 593, 612), (612, 593, 592, 613), (613, 592, 591, 614), (536, 539, 619, 601), (601, 619, 618, 602), (602, 618, 617, 603), (603, 617, 616, 604), (604, 616, 615, 605), (539, 335, 610, 619), (619, 610, 611, 618), (618, 611, 612, 617), (617, 612, 613, 616), (616, 613, 614, 615), (423, 420, 596, 595), (595, 596, 597, 594), (594, 597, 598, 593), (593, 598, 599, 592), (592, 599, 600, 591), (334, 536, 601, 609), (609, 601, 602, 608), (608, 602, 603, 607), (607, 603, 604, 606), (555, 553, 550, 552), (606, 604, 574, 579), (604, 605, 575, 574), (559, 600, 586, 558), (553, 559, 558, 550), (636, 631, 632, 633, 630, 629, 628, 627, 626, 634, 625, 624, 623, 622, 621, 620, 252, 286, 635, 407, 409, 410, 406, 404, 403, 374, 373, 287, 343, 342, 341, 340, 339, 290, 289, 288)])
me_cube_002.polygons.foreach_set('material_index', [0, 0, 0, 0, 0, 0, 0, 0, 0, 0, 0, 0, 0, 0, 0, 0, 0, 0, 0, 0, 0, 0, 0, 0, 0, 0, 0, 0, 0, 1, 1, 0, 0, 0, 1, 1, 0, 0, 0, 0, 0, 0, 0, 0, 0, 0, 0, 0, 0, 0, 0, 0, 0, 0, 0, 0, 0, 0, 0, 0, 0, 0, 0, 0, 0, 0, 0, 0, 0, 0, 0, 0, 0, 0, 0, 0, 0, 0, 0, 0, 0, 0, 0, 0, 1, 0, 0, 0, 0, 0, 1, 0, 0, 0, 0, 0, 0, 0, 0, 1, 0, 0, 0, 1, 0, 0, 0, 0, 0, 0, 0, 0, 1, 0, 0, 0, 1, 0, 0, 0, 0, 0, 0, 0, 0, 1, 0, 0, 0, 0, 0, 1, 0, 0, 0, 0, 0, 0, 0, 0, 0, 0, 1, 0, 0, 1, 0, 0, 0, 0, 0, 0, 0, 1, 0, 1, 0, 0, 0, 0, 1, 0, 0, 1, 0, 0, 0, 0, 0, 0, 0, 0, 0, 0, 0, 0, 0, 0, 0, 0, 1, 0, 0, 1, 0, 0, 0, 0, 0, 0, 0, 0, 0, 0, 0, 0, 0, 0, 0, 1, 0, 1, 1, 0, 1, 0, 0, 0, 0, 0, 0, 0, 0, 0, 0, 0, 0, 0, 0, 0, 0, 0, 0, 0, 0, 0, 0, 0, 0, 0, 0, 0, 0, 0, 0, 0, 0, 0, 0, 0, 0, 0, 0, 0, 0, 0, 0, 0, 0, 0, 0, 0, 0, 0, 0, 0, 0, 0, 0, 0, 0, 0, 0, 0, 0, 0, 0, 0, 0, 0, 0, 0, 0, 0, 0, 0, 0, 0, 0, 0, 0, 0, 0, 0, 0, 0, 0, 0, 0, 0, 0, 0, 0, 0, 0, 0, 0, 0, 0, 0, 0, 0, 0, 0, 0, 0, 0, 0, 0, 0, 0, 0, 0, 0, 0, 0, 0, 0, 0, 0, 0, 0, 0, 0, 0, 0, 0, 0, 0, 0, 0, 0, 0, 0, 0, 0, 0, 0, 0, 0, 0, 0, 0, 0, 0, 0, 0, 0, 0, 0, 0, 0, 0, 0, 0, 0, 0, 0, 0, 0, 0, 0, 0, 0, 0, 0, 0, 0, 0, 0, 0, 0, 0, 0, 0, 0, 0, 0, 0, 0, 0, 0, 0, 0, 0, 0, 0, 0, 0, 0, 0, 0, 0, 0, 0, 0, 0, 0, 0, 0, 0, 0, 0, 0, 0, 0, 0, 0, 0, 0, 0, 0, 0, 0, 0, 0, 0, 0, 0, 0, 0, 0, 0, 0, 0, 0, 0, 0, 0, 0, 0, 0, 0, 0, 0, 0, 0, 0, 0, 0, 0, 0, 0, 0, 0, 0, 0, 0, 0, 0, 0, 0, 0, 0, 0, 0, 0, 0, 0, 0, 0, 0, 0, 0, 0, 0, 0, 0, 0, 0, 0, 0, 0, 0, 0, 0, 0, 0, 0, 0, 0, 0, 0, 0, 0, 0, 0, 0, 0, 0, 0, 0, 0, 0, 0, 0, 0, 0, 0, 0, 0, 0, 0, 0, 0, 0, 0, 0, 0, 0, 0, 0, 0, 0, 0, 0, 0, 0, 0, 0, 0, 0, 0, 0, 0, 0, 0, 0, 0, 0, 0, 0, 0, 0, 0, 0, 0, 0, 0, 0, 0, 0, 0, 0, 0, 0, 0, 0, 0, 0, 0, 0, 0, 0, 0, 0, 0, 0, 0, 0, 0, 0, 0, 0, 0, 0, 0, 0, 0, 0, 0, 0, 0, 0, 0, 0, 0, 0, 0, 0, 0, 0, 0, 0, 0, 0, 0, 0, 0, 0, 0, 0, 0, 0, 0, 0, 0, 0, 0, 0, 0])
_uv = me_cube_002.uv_layers.new(name='UVMap')
_uv.uv.foreach_set('vector', [0.625, 0.2917, 0.625, 0.25, 0.625, 0.25, 0.625, 0.2917, 0.375, 0.9583, 0.625, 0.9583, 0.625, 1.0, 0.375, 1.0, 0.375, 0.2292, 0.625, 0.2292, 0.625, 0.25, 0.375, 0.25, 0.375, 0.4583, 0.375, 0.5, 0.375, 0.5, 0.375, 0.4583, 0.375, 0.7292, 0.625, 0.7292, 0.625, 0.75, 0.375, 0.75, 0.375, 0.4583, 0.625, 0.4583, 0.625, 0.5, 0.375, 0.5, 0.625, 0.7917, 0.625, 0.75, 0.625, 0.75, 0.625, 0.7917, 0.625, 0.02083, 0.625, 0.0, 0.625, 0.0, 0.625, 0.02083, 0.625, 0.5208, 0.625, 0.5, 0.625, 0.5, 0.625, 0.5208, 0.375, 0.7292, 0.375, 0.75, 0.375, 0.75, 0.375, 0.7292, 0.375, 0.9583, 0.375, 1.0, 0.375, 1.0, 0.375, 0.9583, 0.375, 0.2292, 0.375, 0.25, 0.375, 0.25, 0.375, 0.2292, 0.375, 0.7292, 0.375, 0.75, 0.375, 0.75, 0.375, 0.7292, 0.3333, 0.7292, 0.375, 0.7292, 0.375, 0.75, 0.3333, 0.75, 0.375, 0.4583, 0.375, 0.5, 0.375, 0.5, 0.375, 0.4583, 0.375, 0.9583, 0.375, 1.0, 0.375, 1.0, 0.375, 0.9583, 0.375, 0.2292, 0.375, 0.25, 0.375, 0.25, 0.375, 0.2292, 0.375, 0.8333, 0.375, 0.875, 0.375, 0.875, 0.375, 0.8333, 0.375, 0.3333, 0.375, 0.375, 0.375, 0.375, 0.375, 0.3333, 0.2083, 0.7292, 0.25, 0.7292, 0.25, 0.75, 0.2083, 0.75, 0.375, 0.8333, 0.375, 0.875, 0.375, 0.875, 0.375, 0.8333, 0.625, 0.9167, 0.625, 0.875, 0.625, 0.875, 0.625, 0.9167, 0.375, 0.3333, 0.625, 0.3333, 0.625, 0.375, 0.375, 0.375, 0.375, 0.3333, 0.375, 0.375, 0.375, 0.375, 0.375, 0.3333, 0.375, 0.8333, 0.625, 0.8333, 0.625, 0.875, 0.375, 0.875, 0.625, 0.4167, 0.625, 0.375, 0.625, 0.375, 0.625, 0.4167, 0.2083, 0.6042, 0.25, 0.6042, 0.25, 0.625, 0.2083, 0.625, 0.375, 0.1042, 0.375, 0.125, 0.375, 0.125, 0.375, 0.1042, 0.3333, 0.6042, 0.375, 0.6042, 0.375, 0.625, 0.3333, 0.625, 0.375, 0.6042, 0.375, 0.625, 0.375, 0.625, 0.375, 0.6042, 0.375, 0.1042, 0.375, 0.125, 0.375, 0.125, 0.375, 0.1042, 0.375, 0.6042, 0.375, 0.625, 0.375, 0.625, 0.375, 0.6042, 0.625, 0.6458, 0.625, 0.625, 0.625, 0.625, 0.625, 0.6458, 0.625, 0.1458, 0.625, 0.125, 0.625, 0.125, 0.625, 0.1458, 0.375, 0.6042, 0.625, 0.6042, 0.625, 0.625, 0.375, 0.625, 0.375, 0.1042, 0.625, 0.1042, 0.625, 0.125, 0.375, 0.125, 0.25, 0.6042, 0.2917, 0.6042, 0.2917, 0.625, 0.25, 0.625, 0.2917, 0.6042, 0.3333, 0.6042, 0.3333, 0.625, 0.2917, 0.625, 0.625, 0.5, 0.625, 0.4583, 0.625, 0.4583, 0.625, 0.5, 0.625, 0.4583, 0.625, 0.4167, 0.625, 0.4167, 0.625, 0.4583, 0.375, 0.75, 0.625, 0.75, 0.625, 0.7917, 0.375, 0.7917, 0.375, 0.7917, 0.625, 0.7917, 0.625, 0.8333, 0.375, 0.8333, 0.375, 0.75, 0.375, 0.7917, 0.375, 0.7917, 0.375, 0.75, 0.375, 0.7917, 0.375, 0.8333, 0.375, 0.8333, 0.375, 0.7917, 0.375, 0.75, 0.375, 0.7917, 0.375, 0.7917, 0.375, 0.75, 0.375, 0.7917, 0.375, 0.8333, 0.375, 0.8333, 0.375, 0.7917, 0.375, 0.375, 0.375, 0.4167, 0.375, 0.4167, 0.375, 0.375, 0.375, 0.4167, 0.375, 0.4583, 0.375, 0.4583, 0.375, 0.4167, 0.25, 0.7292, 0.2917, 0.7292, 0.2917, 0.75, 0.25, 0.75, 0.2917, 0.7292, 0.3333, 0.7292, 0.3333, 0.75, 0.2917, 0.75, 0.625, 0.875, 0.625, 0.8333, 0.625, 0.8333, 0.625, 0.875, 0.625, 0.8333, 0.625, 0.7917, 0.625, 0.7917, 0.625, 0.8333, 0.375, 0.375, 0.625, 0.375, 0.625, 0.4167, 0.375, 0.4167, 0.375, 0.4167, 0.625, 0.4167, 0.625, 0.4583, 0.375, 0.4583, 0.375, 0.375, 0.375, 0.4167, 0.375, 0.4167, 0.375, 0.375, 0.375, 0.4167, 0.375, 0.4583, 0.375, 0.4583, 0.375, 0.4167, 0.125, 0.6042, 0.1667, 0.6042, 0.1667, 0.625, 0.125, 0.625, 0.1667, 0.6042, 0.2083, 0.6042, 0.2083, 0.625, 0.1667, 0.625, 0.375, 0.25, 0.375, 0.2917, 0.375, 0.2917, 0.375, 0.25, 0.375, 0.2917, 0.375, 0.3333, 0.375, 0.3333, 0.375, 0.2917, 0.375, 0.25, 0.625, 0.25, 0.625, 0.2917, 0.375, 0.2917, 0.375, 0.2917, 0.625, 0.2917, 0.625, 0.3333, 0.375, 0.3333, 0.625, 1.0, 0.625, 0.9583, 0.625, 0.9583, 0.625, 1.0, 0.625, 0.9583, 0.625, 0.9167, 0.625, 0.9167, 0.625, 0.9583, 0.125, 0.7292, 0.1667, 0.7292, 0.1667, 0.75, 0.125, 0.75, 0.1667, 0.7292, 0.2083, 0.7292, 0.2083, 0.75, 0.1667, 0.75, 0.375, 0.25, 0.375, 0.2917, 0.375, 0.2917, 0.375, 0.25, 0.375, 0.2917, 0.375, 0.3333, 0.375, 0.3333, 0.375, 0.2917, 0.375, 0.875, 0.375, 0.9167, 0.375, 0.9167, 0.375, 0.875, 0.375, 0.9167, 0.375, 0.9583, 0.375, 0.9583, 0.375, 0.9167, 0.375, 0.875, 0.375, 0.9167, 0.375, 0.9167, 0.375, 0.875, 0.375, 0.9167, 0.375, 0.9583, 0.375, 0.9583, 0.375, 0.9167, 0.375, 0.875, 0.625, 0.875, 0.625, 0.9167, 0.375, 0.9167, 0.375, 0.9167, 0.625, 0.9167, 0.625, 0.9583, 0.375, 0.9583, 0.625, 0.375, 0.625, 0.3333, 0.625, 0.3333, 0.625, 0.375, 0.625, 0.3333, 0.625, 0.2917, 0.625, 0.2917, 0.625, 0.3333, 0.1667, 0.5208, 0.2083, 0.5208, 0.2083, 0.5417, 0.1667, 0.5417, 0.1667, 0.5625, 0.2083, 0.5625, 0.2083, 0.5833, 0.1667, 0.5833, 0.125, 0.5208, 0.1667, 0.5208, 0.1667, 0.5417, 0.125, 0.5417, 0.125, 0.5625, 0.1667, 0.5625, 0.1667, 0.5833, 0.125, 0.5833, 0.2917, 0.5208, 0.3333, 0.5208, 0.3333, 0.5417, 0.2917, 0.5417, 0.2917, 0.5625, 0.3333, 0.5625, 0.3333, 0.5833, 0.2917, 0.5833, 0.25, 0.5208, 0.2917, 0.5208, 0.2917, 0.5417, 0.25, 0.5417, 0.25, 0.5625, 0.2917, 0.5625, 0.2917, 0.5833, 0.25, 0.5833, 0.375, 0.5208, 0.625, 0.5208, 0.625, 0.5417, 0.375, 0.5417, 0.375, 0.5625, 0.625, 0.5625, 0.625, 0.5833, 0.375, 0.5833, 0.625, 0.2292, 0.625, 0.2083, 0.625, 0.2083, 0.625, 0.2292, 0.625, 0.1875, 0.625, 0.1667, 0.625, 0.1667, 0.625, 0.1875, 0.375, 0.5208, 0.375, 0.5417, 0.375, 0.5417, 0.375, 0.5208, 0.375, 0.5625, 0.375, 0.5833, 0.375, 0.5833, 0.375, 0.5625, 0.375, 0.5208, 0.375, 0.5417, 0.375, 0.5417, 0.375, 0.5208, 0.375, 0.5625, 0.375, 0.5833, 0.375, 0.5833, 0.375, 0.5625, 0.3333, 0.5208, 0.375, 0.5208, 0.375, 0.5417, 0.3333, 0.5417, 0.3333, 0.5625, 0.375, 0.5625, 0.375, 0.5833, 0.3333, 0.5833, 0.2083, 0.5208, 0.25, 0.5208, 0.25, 0.5417, 0.2083, 0.5417, 0.2083, 0.5625, 0.25, 0.5625, 0.25, 0.5833, 0.2083, 0.5833, 0.375, 0.1458, 0.375, 0.1667, 0.375, 0.1667, 0.375, 0.1458, 0.375, 0.1875, 0.375, 0.2083, 0.375, 0.2083, 0.375, 0.1875, 0.375, 0.1458, 0.375, 0.1667, 0.375, 0.1667, 0.375, 0.1458, 0.375, 0.1875, 0.375, 0.2083, 0.375, 0.2083, 0.375, 0.1875, 0.625, 0.6042, 0.625, 0.5833, 0.625, 0.5833, 0.625, 0.6042, 0.625, 0.5625, 0.625, 0.5417, 0.625, 0.5417, 0.625, 0.5625, 0.375, 0.1458, 0.625, 0.1458, 0.625, 0.1667, 0.375, 0.1667, 0.375, 0.1875, 0.625, 0.1875, 0.625, 0.2083, 0.375, 0.2083, 0.1667, 0.6458, 0.2083, 0.6458, 0.2083, 0.6667, 0.1667, 0.6667, 0.1667, 0.6875, 0.2083, 0.6875, 0.2083, 0.7083, 0.1667, 0.7083, 0.125, 0.6458, 0.1667, 0.6458, 0.1667, 0.6667, 0.125, 0.6667, 0.125, 0.6875, 0.1667, 0.6875, 0.1667, 0.7083, 0.125, 0.7083, 0.2917, 0.6458, 0.3333, 0.6458, 0.3333, 0.6667, 0.2917, 0.6667, 0.2917, 0.6875, 0.3333, 0.6875, 0.3333, 0.7083, 0.2917, 0.7083, 0.25, 0.6458, 0.2917, 0.6458, 0.2917, 0.6667, 0.25, 0.6667, 0.25, 0.6875, 0.2917, 0.6875, 0.2917, 0.7083, 0.25, 0.7083, 0.375, 0.02083, 0.625, 0.02083, 0.625, 0.04167, 0.375, 0.04167, 0.375, 0.0625, 0.625, 0.0625, 0.625, 0.08333, 0.375, 0.08333, 0.625, 0.7292, 0.625, 0.7083, 0.625, 0.7083, 0.625, 0.7292, 0.625, 0.6875, 0.625, 0.6667, 0.625, 0.6667, 0.625, 0.6875, 0.375, 0.02083, 0.375, 0.04167, 0.375, 0.04167, 0.375, 0.02083, 0.375, 0.0625, 0.375, 0.08333, 0.375, 0.08333, 0.375, 0.0625, 0.375, 0.02083, 0.375, 0.04167, 0.375, 0.04167, 0.375, 0.02083, 0.375, 0.0625, 0.375, 0.08333, 0.375, 0.08333, 0.375, 0.0625, 0.2083, 0.6458, 0.25, 0.6458, 0.25, 0.6667, 0.2083, 0.6667, 0.2083, 0.6875, 0.25, 0.6875, 0.25, 0.7083, 0.2083, 0.7083, 0.3333, 0.6458, 0.375, 0.6458, 0.375, 0.6667, 0.3333, 0.6667, 0.3333, 0.6875, 0.375, 0.6875, 0.375, 0.7083, 0.3333, 0.7083, 0.375, 0.6458, 0.375, 0.6667, 0.375, 0.6667, 0.375, 0.6458, 0.375, 0.6875, 0.375, 0.7083, 0.375, 0.7083, 0.375, 0.6875, 0.375, 0.6458, 0.375, 0.6667, 0.375, 0.6667, 0.375, 0.6458, 0.375, 0.6875, 0.375, 0.7083, 0.375, 0.7083, 0.375, 0.6875, 0.625, 0.1042, 0.625, 0.08333, 0.625, 0.08333, 0.625, 0.1042, 0.625, 0.0625, 0.625, 0.04167, 0.625, 0.04167, 0.625, 0.0625, 0.375, 0.6458, 0.625, 0.6458, 0.625, 0.6667, 0.375, 0.6667, 0.375, 0.6875, 0.625, 0.6875, 0.625, 0.7083, 0.375, 0.7083, 0.375, 0.0, 0.375, 0.02083, 0.375, 0.02083, 0.375, 0.0, 0.375, 0.0, 0.375, 0.02083, 0.375, 0.02083, 0.375, 0.0, 0.625, 0.75, 0.625, 0.7292, 0.625, 0.7292, 0.625, 0.75, 0.375, 0.0, 0.625, 0.0, 0.625, 0.02083, 0.375, 0.02083, 0.1667, 0.7083, 0.2083, 0.7083, 0.2083, 0.7292, 0.1667, 0.7292, 0.125, 0.7083, 0.1667, 0.7083, 0.1667, 0.7292, 0.125, 0.7292, 0.2917, 0.7083, 0.3333, 0.7083, 0.3333, 0.7292, 0.2917, 0.7292, 0.25, 0.7083, 0.2917, 0.7083, 0.2917, 0.7292, 0.25, 0.7292, 0.2083, 0.7083, 0.25, 0.7083, 0.25, 0.7292, 0.2083, 0.7292, 0.3333, 0.7083, 0.375, 0.7083, 0.375, 0.7292, 0.3333, 0.7292, 0.375, 0.7083, 0.375, 0.7292, 0.375, 0.7292, 0.375, 0.7083, 0.375, 0.7083, 0.375, 0.7292, 0.375, 0.7292, 0.375, 0.7083, 0.625, 0.04167, 0.625, 0.02083, 0.625, 0.02083, 0.625, 0.04167, 0.375, 0.7083, 0.625, 0.7083, 0.625, 0.7292, 0.375, 0.7292, 0.375, 0.6667, 0.625, 0.6667, 0.625, 0.6875, 0.375, 0.6875, 0.625, 0.08333, 0.625, 0.0625, 0.625, 0.0625, 0.625, 0.08333, 0.375, 0.6667, 0.375, 0.6875, 0.375, 0.6875, 0.375, 0.6667, 0.375, 0.6667, 0.375, 0.6875, 0.375, 0.6875, 0.375, 0.6667, 0.3333, 0.6667, 0.375, 0.6667, 0.375, 0.6875, 0.3333, 0.6875, 0.2083, 0.6667, 0.25, 0.6667, 0.25, 0.6875, 0.2083, 0.6875, 0.375, 0.04167, 0.375, 0.0625, 0.375, 0.0625, 0.375, 0.04167, 0.375, 0.04167, 0.375, 0.0625, 0.375, 0.0625, 0.375, 0.04167, 0.625, 0.7083, 0.625, 0.6875, 0.625, 0.6875, 0.625, 0.7083, 0.375, 0.04167, 0.625, 0.04167, 0.625, 0.0625, 0.375, 0.0625, 0.25, 0.6667, 0.2917, 0.6667, 0.2917, 0.6875, 0.25, 0.6875, 0.2917, 0.6667, 0.3333, 0.6667, 0.3333, 0.6875, 0.2917, 0.6875, 0.125, 0.6667, 0.1667, 0.6667, 0.1667, 0.6875, 0.125, 0.6875, 0.1667, 0.6667, 0.2083, 0.6667, 0.2083, 0.6875, 0.1667, 0.6875, 0.375, 0.625, 0.625, 0.625, 0.625, 0.6458, 0.375, 0.6458, 0.625, 0.125, 0.625, 0.1042, 0.625, 0.1042, 0.625, 0.125, 0.375, 0.625, 0.375, 0.6458, 0.375, 0.6458, 0.375, 0.625, 0.375, 0.625, 0.375, 0.6458, 0.375, 0.6458, 0.375, 0.625, 0.3333, 0.625, 0.375, 0.625, 0.375, 0.6458, 0.3333, 0.6458, 0.2083, 0.625, 0.25, 0.625, 0.25, 0.6458, 0.2083, 0.6458, 0.25, 0.625, 0.2917, 0.625, 0.2917, 0.6458, 0.25, 0.6458, 0.2917, 0.625, 0.3333, 0.625, 0.3333, 0.6458, 0.2917, 0.6458, 0.125, 0.625, 0.1667, 0.625, 0.1667, 0.6458, 0.125, 0.6458, 0.1667, 0.625, 0.2083, 0.625, 0.2083, 0.6458, 0.1667, 0.6458, 0.375, 0.08333, 0.625, 0.08333, 0.625, 0.1042, 0.375, 0.1042, 0.625, 0.6667, 0.625, 0.6458, 0.625, 0.6458, 0.625, 0.6667, 0.375, 0.08333, 0.375, 0.1042, 0.375, 0.1042, 0.375, 0.08333, 0.375, 0.08333, 0.375, 0.1042, 0.375, 0.1042, 0.375, 0.08333, 0.375, 0.1667, 0.625, 0.1667, 0.625, 0.1875, 0.375, 0.1875, 0.625, 0.5833, 0.625, 0.5625, 0.625, 0.5625, 0.625, 0.5833, 0.375, 0.1667, 0.375, 0.1875, 0.375, 0.1875, 0.375, 0.1667, 0.375, 0.1667, 0.375, 0.1875, 0.375, 0.1875, 0.375, 0.1667, 0.2083, 0.5417, 0.25, 0.5417, 0.25, 0.5625, 0.2083, 0.5625, 0.3333, 0.5417, 0.375, 0.5417, 0.375, 0.5625, 0.3333, 0.5625, 0.375, 0.5417, 0.375, 0.5625, 0.375, 0.5625, 0.375, 0.5417, 0.375, 0.5417, 0.375, 0.5625, 0.375, 0.5625, 0.375, 0.5417, 0.625, 0.2083, 0.625, 0.1875, 0.625, 0.1875, 0.625, 0.2083, 0.375, 0.5417, 0.625, 0.5417, 0.625, 0.5625, 0.375, 0.5625, 0.25, 0.5417, 0.2917, 0.5417, 0.2917, 0.5625, 0.25, 0.5625, 0.2917, 0.5417, 0.3333, 0.5417, 0.3333, 0.5625, 0.2917, 0.5625, 0.125, 0.5417, 0.1667, 0.5417, 0.1667, 0.5625, 0.125, 0.5625, 0.1667, 0.5417, 0.2083, 0.5417, 0.2083, 0.5625, 0.1667, 0.5625, 0.2083, 0.5, 0.25, 0.5, 0.25, 0.5208, 0.2083, 0.5208, 0.3333, 0.5, 0.375, 0.5, 0.375, 0.5208, 0.3333, 0.5208, 0.375, 0.5, 0.375, 0.5208, 0.375, 0.5208, 0.375, 0.5, 0.375, 0.5, 0.375, 0.5208, 0.375, 0.5208, 0.375, 0.5, 0.625, 0.25, 0.625, 0.2292, 0.625, 0.2292, 0.625, 0.25, 0.375, 0.5, 0.625, 0.5, 0.625, 0.5208, 0.375, 0.5208, 0.25, 0.5, 0.2917, 0.5, 0.2917, 0.5208, 0.25, 0.5208, 0.2917, 0.5, 0.3333, 0.5, 0.3333, 0.5208, 0.2917, 0.5208, 0.125, 0.5, 0.1667, 0.5, 0.1667, 0.5208, 0.125, 0.5208, 0.1667, 0.5, 0.2083, 0.5, 0.2083, 0.5208, 0.1667, 0.5208, 0.375, 0.2083, 0.375, 0.2292, 0.375, 0.2292, 0.375, 0.2083, 0.375, 0.2083, 0.375, 0.2292, 0.375, 0.2292, 0.375, 0.2083, 0.625, 0.5417, 0.625, 0.5208, 0.625, 0.5208, 0.625, 0.5417, 0.375, 0.2083, 0.625, 0.2083, 0.625, 0.2292, 0.375, 0.2292, 0.375, 0.125, 0.625, 0.125, 0.625, 0.1458, 0.375, 0.1458, 0.625, 0.625, 0.625, 0.6042, 0.625, 0.6042, 0.625, 0.625, 0.375, 0.125, 0.375, 0.1458, 0.375, 0.1458, 0.375, 0.125, 0.375, 0.125, 0.375, 0.1458, 0.375, 0.1458, 0.375, 0.125, 0.1667, 0.5833, 0.2083, 0.5833, 0.2083, 0.6042, 0.1667, 0.6042, 0.125, 0.5833, 0.1667, 0.5833, 0.1667, 0.6042, 0.125, 0.6042, 0.2917, 0.5833, 0.3333, 0.5833, 0.3333, 0.6042, 0.2917, 0.6042, 0.25, 0.5833, 0.2917, 0.5833, 0.2917, 0.6042, 0.25, 0.6042, 0.375, 0.5833, 0.625, 0.5833, 0.625, 0.6042, 0.375, 0.6042, 0.625, 0.1667, 0.625, 0.1458, 0.625, 0.1458, 0.625, 0.1667, 0.375, 0.5833, 0.375, 0.6042, 0.375, 0.6042, 0.375, 0.5833, 0.375, 0.5833, 0.375, 0.6042, 0.375, 0.6042, 0.375, 0.5833, 0.3333, 0.5833, 0.375, 0.5833, 0.375, 0.6042, 0.3333, 0.6042, 0.2083, 0.5833, 0.25, 0.5833, 0.25, 0.6042, 0.2083, 0.6042, 0.5, 0.2321, 0.625, 0.2321, 0.625, 0.25, 0.5, 0.25, 0.5, 0.4688, 0.625, 0.4688, 0.625, 0.5, 0.5, 0.5, 0.5, 0.7321, 0.625, 0.7321, 0.625, 0.75, 0.5, 0.75, 0.5, 0.9688, 0.625, 0.9688, 0.625, 1.0, 0.5, 1.0, 0.3438, 0.7321, 0.375, 0.7321, 0.375, 0.75, 0.3438, 0.75, 0.8437, 0.7321, 0.875, 0.7321, 0.875, 0.75, 0.8438, 0.75, 0.8438, 0.6071, 0.875, 0.6071, 0.875, 0.625, 0.8438, 0.625, 0.3438, 0.6071, 0.375, 0.6071, 0.375, 0.625, 0.3438, 0.625, 0.5, 0.6071, 0.625, 0.6071, 0.625, 0.625, 0.5, 0.625, 0.5, 0.1071, 0.625, 0.1071, 0.625, 0.125, 0.5, 0.125, 0.2812, 0.5179, 0.3125, 0.5179, 0.3125, 0.5179, 0.2812, 0.5179, 0.7188, 0.6071, 0.75, 0.6071, 0.75, 0.625, 0.7187, 0.625, 0.7188, 0.7321, 0.75, 0.7321, 0.75, 0.75, 0.7187, 0.75, 0.2188, 0.7321, 0.25, 0.7321, 0.25, 0.75, 0.2188, 0.75, 0.5, 0.8438, 0.625, 0.8438, 0.625, 0.875, 0.5, 0.875, 0.5, 0.3438, 0.625, 0.3438, 0.625, 0.375, 0.5, 0.375, 0.375, 0.3438, 0.5, 0.3438, 0.5, 0.375, 0.375, 0.375, 0.375, 0.8438, 0.5, 0.8438, 0.5, 0.875, 0.375, 0.875, 0.375, 0.1071, 0.5, 0.1071, 0.5, 0.125, 0.375, 0.125, 0.375, 0.6071, 0.5, 0.6071, 0.5, 0.625, 0.375, 0.625, 0.375, 0.9688, 0.5, 0.9688, 0.5, 1.0, 0.375, 1.0, 0.375, 0.7321, 0.5, 0.7321, 0.5, 0.75, 0.375, 0.75, 0.375, 0.4688, 0.5, 0.4688, 0.5, 0.5, 0.375, 0.5, 0.375, 0.2321, 0.5, 0.2321, 0.5, 0.25, 0.375, 0.25, 0.375, 0.125, 0.5, 0.125, 0.5, 0.1429, 0.375, 0.1429, 0.375, 0.1429, 0.5, 0.1429, 0.5, 0.1607, 0.375, 0.1607, 0.375, 0.1607, 0.5, 0.1607, 0.5, 0.1786, 0.375, 0.1786, 0.375, 0.1786, 0.5, 0.1786, 0.5, 0.1964, 0.375, 0.1964, 0.375, 0.1964, 0.5, 0.1964, 0.5, 0.2143, 0.375, 0.2143, 0.375, 0.2143, 0.5, 0.2143, 0.5, 0.2321, 0.375, 0.2321, 0.375, 0.5, 0.5, 0.5, 0.5, 0.5179, 0.375, 0.5179, 0.375, 0.5179, 0.5, 0.5179, 0.5, 0.5357, 0.375, 0.5357, 0.375, 0.5357, 0.5, 0.5357, 0.5, 0.5536, 0.375, 0.5536, 0.375, 0.5536, 0.5, 0.5536, 0.5, 0.5714, 0.375, 0.5714, 0.375, 0.5714, 0.5, 0.5714, 0.5, 0.5893, 0.375, 0.5893, 0.375, 0.5893, 0.5, 0.5893, 0.5, 0.6071, 0.375, 0.6071, 0.7188, 0.5, 0.75, 0.5, 0.75, 0.5179, 0.7188, 0.5179, 0.7188, 0.5179, 0.75, 0.5179, 0.75, 0.5357, 0.7187, 0.5357, 0.7187, 0.5357, 0.75, 0.5357, 0.75, 0.5536, 0.7188, 0.5536, 0.7188, 0.5536, 0.75, 0.5536, 0.75, 0.5714, 0.7187, 0.5714, 0.7812, 0.5714, 0.7812, 0.5893, 0.7812, 0.5893, 0.7812, 0.5714, 0.7188, 0.5893, 0.75, 0.5893, 0.75, 0.6071, 0.7188, 0.6071, 0.2188, 0.5, 0.25, 0.5, 0.25, 0.5179, 0.2187, 0.5179, 0.1562, 0.6429, 0.1562, 0.625, 0.1562, 0.625, 0.1562, 0.6429, 0.2187, 0.5179, 0.25, 0.5179, 0.25, 0.5179, 0.2187, 0.5179, 0.1562, 0.6071, 0.1562, 0.5893, 0.1562, 0.5893, 0.1562, 0.6071, 0.1875, 0.5179, 0.2187, 0.5179, 0.2187, 0.5179, 0.1875, 0.5179, 0.3438, 0.7321, 0.3125, 0.7321, 0.3125, 0.7321, 0.3438, 0.7321, 0.5, 0.5, 0.625, 0.5, 0.625, 0.5179, 0.5, 0.5179, 0.5, 0.5179, 0.625, 0.5179, 0.625, 0.5357, 0.5, 0.5357, 0.5, 0.5357, 0.625, 0.5357, 0.625, 0.5536, 0.5, 0.5536, 0.5, 0.5536, 0.625, 0.5536, 0.625, 0.5714, 0.5, 0.5714, 0.5, 0.5714, 0.625, 0.5714, 0.625, 0.5893, 0.5, 0.5893, 0.5, 0.5893, 0.625, 0.5893, 0.625, 0.6071, 0.5, 0.6071, 0.3437, 0.5, 0.375, 0.5, 0.375, 0.5179, 0.3438, 0.5179, 0.3438, 0.5179, 0.375, 0.5179, 0.375, 0.5357, 0.3438, 0.5357, 0.3438, 0.5357, 0.375, 0.5357, 0.375, 0.5536, 0.3437, 0.5536, 0.3437, 0.5536, 0.375, 0.5536, 0.375, 0.5714, 0.3438, 0.5714, 0.3438, 0.5714, 0.375, 0.5714, 0.375, 0.5893, 0.3438, 0.5893, 0.3438, 0.5893, 0.375, 0.5893, 0.375, 0.6071, 0.3438, 0.6071, 0.8438, 0.5, 0.875, 0.5, 0.875, 0.5179, 0.8438, 0.5179, 0.8438, 0.5179, 0.875, 0.5179, 0.875, 0.5357, 0.8437, 0.5357, 0.8437, 0.5357, 0.875, 0.5357, 0.875, 0.5536, 0.8438, 0.5536, 0.8438, 0.5536, 0.875, 0.5536, 0.875, 0.5714, 0.8437, 0.5714, 0.8437, 0.5714, 0.875, 0.5714, 0.875, 0.5893, 0.8438, 0.5893, 0.8438, 0.5893, 0.875, 0.5893, 0.875, 0.6071, 0.8438, 0.6071, 0.5, 0.125, 0.625, 0.125, 0.625, 0.1429, 0.5, 0.1429, 0.5, 0.1429, 0.625, 0.1429, 0.625, 0.1607, 0.5, 0.1607, 0.5, 0.1607, 0.625, 0.1607, 0.625, 0.1786, 0.5, 0.1786, 0.5, 0.1786, 0.625, 0.1786, 0.625, 0.1964, 0.5, 0.1964, 0.5, 0.1964, 0.625, 0.1964, 0.625, 0.2143, 0.5, 0.2143, 0.5, 0.2143, 0.625, 0.2143, 0.625, 0.2321, 0.5, 0.2321, 0.375, 0.625, 0.5, 0.625, 0.5, 0.6429, 0.375, 0.6429, 0.375, 0.6429, 0.5, 0.6429, 0.5, 0.6607, 0.375, 0.6607, 0.375, 0.6607, 0.5, 0.6607, 0.5, 0.6786, 0.375, 0.6786, 0.375, 0.6786, 0.5, 0.6786, 0.5, 0.6964, 0.375, 0.6964, 0.375, 0.6964, 0.5, 0.6964, 0.5, 0.7143, 0.375, 0.7143, 0.375, 0.7143, 0.5, 0.7143, 0.5, 0.7321, 0.375, 0.7321, 0.375, 0.0, 0.5, 0.0, 0.5, 0.01786, 0.375, 0.01786, 0.375, 0.01786, 0.5, 0.01786, 0.5, 0.03571, 0.375, 0.03571, 0.375, 0.03571, 0.5, 0.03571, 0.5, 0.05357, 0.375, 0.05357, 0.375, 0.05357, 0.5, 0.05357, 0.5, 0.07143, 0.375, 0.07143, 0.375, 0.07143, 0.5, 0.07143, 0.5, 0.08929, 0.375, 0.08929, 0.375, 0.08929, 0.5, 0.08929, 0.5, 0.1071, 0.375, 0.1071, 0.1562, 0.5893, 0.1562, 0.5714, 0.1562, 0.5714, 0.1562, 0.5893, 0.3125, 0.7321, 0.2812, 0.7321, 0.2812, 0.7321, 0.3125, 0.7321, 0.1562, 0.5714, 0.1562, 0.5536, 0.1562, 0.5536, 0.1562, 0.5714, 0.1563, 0.5179, 0.1875, 0.5179, 0.1875, 0.5179, 0.1563, 0.5179, 0.1562, 0.5536, 0.1562, 0.5357, 0.1562, 0.5357, 0.1562, 0.5536, 0.25, 0.7321, 0.2188, 0.7321, 0.2188, 0.7321, 0.25, 0.7321, 0.7187, 0.625, 0.75, 0.625, 0.75, 0.6429, 0.7187, 0.6429, 0.7187, 0.6429, 0.75, 0.6429, 0.75, 0.6607, 0.7188, 0.6607, 0.75, 0.5714, 0.7812, 0.5714, 0.7812, 0.5714, 0.75, 0.5714, 0.7187, 0.6786, 0.75, 0.6786, 0.75, 0.6964, 0.7188, 0.6964, 0.7188, 0.6964, 0.75, 0.6964, 0.75, 0.7143, 0.7188, 0.7143, 0.7188, 0.7143, 0.75, 0.7143, 0.75, 0.7321, 0.7188, 0.7321, 0.5, 0.0, 0.625, 0.0, 0.625, 0.01786, 0.5, 0.01786, 0.5, 0.01786, 0.625, 0.01786, 0.625, 0.03571, 0.5, 0.03571, 0.5, 0.03571, 0.625, 0.03571, 0.625, 0.05357, 0.5, 0.05357, 0.5, 0.05357, 0.625, 0.05357, 0.625, 0.07143, 0.5, 0.07143, 0.5, 0.07143, 0.625, 0.07143, 0.625, 0.08929, 0.5, 0.08929, 0.5, 0.08929, 0.625, 0.08929, 0.625, 0.1071, 0.5, 0.1071, 0.8438, 0.625, 0.875, 0.625, 0.875, 0.6429, 0.8438, 0.6429, 0.8438, 0.6429, 0.875, 0.6429, 0.875, 0.6607, 0.8438, 0.6607, 0.8438, 0.6607, 0.875, 0.6607, 0.875, 0.6786, 0.8438, 0.6786, 0.8438, 0.6786, 0.875, 0.6786, 0.875, 0.6964, 0.8438, 0.6964, 0.8438, 0.6964, 0.875, 0.6964, 0.875, 0.7143, 0.8438, 0.7143, 0.8438, 0.7143, 0.875, 0.7143, 0.875, 0.7321, 0.8437, 0.7321, 0.3438, 0.625, 0.375, 0.625, 0.375, 0.6429, 0.3437, 0.6429, 0.3437, 0.6429, 0.375, 0.6429, 0.375, 0.6607, 0.3438, 0.6607, 0.3438, 0.6607, 0.375, 0.6607, 0.375, 0.6786, 0.3438, 0.6786, 0.3438, 0.6786, 0.375, 0.6786, 0.375, 0.6964, 0.3438, 0.6964, 0.3438, 0.6964, 0.375, 0.6964, 0.375, 0.7143, 0.3438, 0.7143, 0.3438, 0.7143, 0.375, 0.7143, 0.375, 0.7321, 0.3438, 0.7321, 0.5, 0.625, 0.625, 0.625, 0.625, 0.6429, 0.5, 0.6429, 0.5, 0.6429, 0.625, 0.6429, 0.625, 0.6607, 0.5, 0.6607, 0.5, 0.6607, 0.625, 0.6607, 0.625, 0.6786, 0.5, 0.6786, 0.5, 0.6786, 0.625, 0.6786, 0.625, 0.6964, 0.5, 0.6964, 0.5, 0.6964, 0.625, 0.6964, 0.625, 0.7143, 0.5, 0.7143, 0.5, 0.7143, 0.625, 0.7143, 0.625, 0.7321, 0.5, 0.7321, 0.3438, 0.7143, 0.3438, 0.7321, 0.3438, 0.7321, 0.3438, 0.7143, 0.1562, 0.5357, 0.1563, 0.5179, 0.1563, 0.5179, 0.1562, 0.5357, 0.3438, 0.5893, 0.3438, 0.6071, 0.3438, 0.6071, 0.3438, 0.5893, 0.3438, 0.6964, 0.3438, 0.7143, 0.3438, 0.7143, 0.3438, 0.6964, 0.1562, 0.625, 0.1562, 0.6071, 0.1562, 0.6071, 0.1562, 0.625, 0.3438, 0.5714, 0.3438, 0.5893, 0.3438, 0.5893, 0.3438, 0.5714, 0.2188, 0.7321, 0.1875, 0.7321, 0.1875, 0.7321, 0.2188, 0.7321, 0.1875, 0.7321, 0.1562, 0.7321, 0.1562, 0.7321, 0.1875, 0.7321, 0.25, 0.5179, 0.2812, 0.5179, 0.2812, 0.5179, 0.25, 0.5179, 0.3438, 0.6786, 0.3438, 0.6964, 0.3438, 0.6964, 0.3438, 0.6786, 0.3437, 0.5536, 0.3438, 0.5714, 0.3438, 0.5714, 0.3437, 0.5536, 0.1562, 0.7321, 0.1562, 0.7143, 0.1562, 0.7143, 0.1562, 0.7321, 0.2812, 0.7321, 0.25, 0.7321, 0.25, 0.7321, 0.2812, 0.7321, 0.3438, 0.6607, 0.3438, 0.6786, 0.3438, 0.6786, 0.3438, 0.6607, 0.3438, 0.5357, 0.3437, 0.5536, 0.3437, 0.5536, 0.3438, 0.5357, 0.1562, 0.7143, 0.1562, 0.6964, 0.1562, 0.6964, 0.1562, 0.7143, 0.1562, 0.6964, 0.1562, 0.6786, 0.1562, 0.6786, 0.1562, 0.6964, 0.3437, 0.6429, 0.3438, 0.6607, 0.3438, 0.6607, 0.3437, 0.6429, 0.625, 0.7143, 0.6562, 0.7143, 0.6562, 0.7321, 0.625, 0.7321, 0.6562, 0.7143, 0.6875, 0.7143, 0.6875, 0.7321, 0.6562, 0.7321, 0.6875, 0.7143, 0.7188, 0.7143, 0.7188, 0.7321, 0.6875, 0.7321, 0.625, 0.6964, 0.6562, 0.6964, 0.6562, 0.7143, 0.625, 0.7143, 0.6562, 0.6964, 0.6875, 0.6964, 0.6875, 0.7143, 0.6562, 0.7143, 0.6875, 0.6964, 0.7188, 0.6964, 0.7188, 0.7143, 0.6875, 0.7143, 0.625, 0.6786, 0.6562, 0.6786, 0.6562, 0.6964, 0.625, 0.6964, 0.6562, 0.6786, 0.6875, 0.6786, 0.6875, 0.6964, 0.6562, 0.6964, 0.6875, 0.6786, 0.7187, 0.6786, 0.7188, 0.6964, 0.6875, 0.6964, 0.625, 0.6607, 0.6562, 0.6607, 0.6562, 0.6786, 0.625, 0.6786, 0.6562, 0.6607, 0.6875, 0.6607, 0.6875, 0.6786, 0.6562, 0.6786, 0.6875, 0.6607, 0.7188, 0.6607, 0.7187, 0.6786, 0.6875, 0.6786, 0.625, 0.6429, 0.6562, 0.6429, 0.6562, 0.6607, 0.625, 0.6607, 0.6562, 0.6429, 0.6875, 0.6429, 0.6875, 0.6607, 0.6562, 0.6607, 0.6875, 0.6429, 0.7187, 0.6429, 0.7188, 0.6607, 0.6875, 0.6607, 0.625, 0.625, 0.6562, 0.625, 0.6562, 0.6429, 0.625, 0.6429, 0.6562, 0.625, 0.6875, 0.625, 0.6875, 0.6429, 0.6562, 0.6429, 0.6875, 0.625, 0.7187, 0.625, 0.7187, 0.6429, 0.6875, 0.6429, 0.3438, 0.5179, 0.3438, 0.5357, 0.3438, 0.5357, 0.3438, 0.5179, 0.1562, 0.6786, 0.1562, 0.6607, 0.1562, 0.6607, 0.1562, 0.6786, 0.3438, 0.625, 0.3437, 0.6429, 0.3437, 0.6429, 0.3438, 0.625, 0.3438, 0.6071, 0.3438, 0.625, 0.3438, 0.625, 0.3438, 0.6071, 0.3125, 0.5179, 0.3438, 0.5179, 0.3438, 0.5179, 0.3125, 0.5179, 0.1562, 0.6607, 0.1562, 0.6429, 0.1562, 0.6429, 0.1562, 0.6607, 0.25, 0.5179, 0.2812, 0.5179, 0.2812, 0.5179, 0.25, 0.5179, 0.2812, 0.7321, 0.25, 0.7321, 0.25, 0.7321, 0.2812, 0.7321, 0.3437, 0.5536, 0.3438, 0.5714, 0.3438, 0.5714, 0.3437, 0.5536, 0.3438, 0.625, 0.3437, 0.6429, 0.3437, 0.6429, 0.3438, 0.625, 0.1562, 0.5357, 0.1563, 0.5179, 0.1563, 0.5179, 0.1562, 0.5357, 0.3438, 0.7143, 0.3438, 0.7321, 0.3438, 0.7321, 0.3438, 0.7143, 0.1562, 0.6964, 0.1562, 0.6786, 0.1562, 0.6786, 0.1562, 0.6964, 0.2812, 0.5179, 0.3125, 0.5179, 0.3125, 0.5179, 0.2812, 0.5179, 0.1563, 0.5179, 0.1875, 0.5179, 0.1875, 0.5179, 0.1563, 0.5179, 0.25, 0.5, 0.2812, 0.5, 0.2812, 0.5179, 0.25, 0.5179, 0.2812, 0.5, 0.3125, 0.5, 0.3125, 0.5179, 0.2812, 0.5179, 0.3125, 0.5, 0.3437, 0.5, 0.3438, 0.5179, 0.3125, 0.5179, 0.625, 0.5893, 0.6562, 0.5893, 0.6562, 0.6071, 0.625, 0.6071, 0.6562, 0.5893, 0.6875, 0.5893, 0.6875, 0.6071, 0.6562, 0.6071, 0.6875, 0.5893, 0.7188, 0.5893, 0.7188, 0.6071, 0.6875, 0.6071, 0.625, 0.5714, 0.6562, 0.5714, 0.6562, 0.5893, 0.625, 0.5893, 0.6562, 0.5714, 0.6875, 0.5714, 0.6875, 0.5893, 0.6562, 0.5893, 0.6875, 0.5714, 0.7187, 0.5714, 0.7188, 0.5893, 0.6875, 0.5893, 0.625, 0.5536, 0.6562, 0.5536, 0.6562, 0.5714, 0.625, 0.5714, 0.6562, 0.5536, 0.6875, 0.5536, 0.6875, 0.5714, 0.6562, 0.5714, 0.6875, 0.5536, 0.7188, 0.5536, 0.7187, 0.5714, 0.6875, 0.5714, 0.625, 0.5357, 0.6563, 0.5357, 0.6562, 0.5536, 0.625, 0.5536, 0.6563, 0.5357, 0.6875, 0.5357, 0.6875, 0.5536, 0.6562, 0.5536, 0.6875, 0.5357, 0.7187, 0.5357, 0.7188, 0.5536, 0.6875, 0.5536, 0.625, 0.5179, 0.6563, 0.5179, 0.6563, 0.5357, 0.625, 0.5357, 0.6563, 0.5179, 0.6875, 0.5179, 0.6875, 0.5357, 0.6563, 0.5357, 0.6875, 0.5179, 0.7188, 0.5179, 0.7187, 0.5357, 0.6875, 0.5357, 0.625, 0.5, 0.6562, 0.5, 0.6563, 0.5179, 0.625, 0.5179, 0.6562, 0.5, 0.6875, 0.5, 0.6875, 0.5179, 0.6563, 0.5179, 0.6875, 0.5, 0.7188, 0.5, 0.7188, 0.5179, 0.6875, 0.5179, 0.375, 0.375, 0.5, 0.375, 0.5, 0.4062, 0.375, 0.4062, 0.375, 0.4062, 0.5, 0.4062, 0.5, 0.4375, 0.375, 0.4375, 0.375, 0.4375, 0.5, 0.4375, 0.5, 0.4688, 0.375, 0.4688, 0.375, 0.75, 0.5, 0.75, 0.5, 0.7812, 0.375, 0.7812, 0.375, 0.7812, 0.5, 0.7812, 0.5, 0.8125, 0.375, 0.8125, 0.375, 0.8125, 0.5, 0.8125, 0.5, 0.8438, 0.375, 0.8438, 0.5, 0.75, 0.625, 0.75, 0.625, 0.7812, 0.5, 0.7812, 0.5, 0.7812, 0.625, 0.7812, 0.625, 0.8125, 0.5, 0.8125, 0.5, 0.8125, 0.625, 0.8125, 0.625, 0.8438, 0.5, 0.8438, 0.625, 0.7321, 0.6562, 0.7321, 0.6562, 0.75, 0.625, 0.75, 0.6562, 0.7321, 0.6875, 0.7321, 0.6875, 0.75, 0.6562, 0.75, 0.6875, 0.7321, 0.7188, 0.7321, 0.7187, 0.75, 0.6875, 0.75, 0.625, 0.6071, 0.6562, 0.6071, 0.6562, 0.625, 0.625, 0.625, 0.6562, 0.6071, 0.6875, 0.6071, 0.6875, 0.625, 0.6562, 0.625, 0.6875, 0.6071, 0.7188, 0.6071, 0.7187, 0.625, 0.6875, 0.625, 0.3438, 0.5714, 0.3438, 0.5893, 0.3438, 0.5893, 0.3438, 0.5714, 0.3125, 0.5179, 0.3438, 0.5179, 0.3438, 0.5179, 0.3125, 0.5179, 0.3437, 0.6429, 0.3438, 0.6607, 0.3438, 0.6607, 0.3437, 0.6429, 0.25, 0.7321, 0.2812, 0.7321, 0.2812, 0.75, 0.25, 0.75, 0.2812, 0.7321, 0.3125, 0.7321, 0.3125, 0.75, 0.2812, 0.75, 0.3125, 0.7321, 0.3438, 0.7321, 0.3438, 0.75, 0.3125, 0.75, 0.5, 0.375, 0.625, 0.375, 0.625, 0.4062, 0.5, 0.4062, 0.5, 0.4062, 0.625, 0.4062, 0.625, 0.4375, 0.5, 0.4375, 0.5, 0.4375, 0.625, 0.4375, 0.625, 0.4688, 0.5, 0.4688, 0.75, 0.7143, 0.7812, 0.7143, 0.7812, 0.7321, 0.75, 0.7321, 0.7812, 0.7143, 0.8125, 0.7143, 0.8125, 0.7321, 0.7812, 0.7321, 0.8125, 0.7143, 0.8438, 0.7143, 0.8437, 0.7321, 0.8125, 0.7321, 0.75, 0.6964, 0.7812, 0.6964, 0.7812, 0.7143, 0.75, 0.7143, 0.7812, 0.6964, 0.8125, 0.6964, 0.8125, 0.7143, 0.7812, 0.7143, 0.8125, 0.6964, 0.8438, 0.6964, 0.8438, 0.7143, 0.8125, 0.7143, 0.75, 0.6786, 0.7812, 0.6786, 0.7812, 0.6964, 0.75, 0.6964, 0.7812, 0.6786, 0.8125, 0.6786, 0.8125, 0.6964, 0.7812, 0.6964, 0.8125, 0.6786, 0.8438, 0.6786, 0.8438, 0.6964, 0.8125, 0.6964, 0.7812, 0.6607, 0.7812, 0.6607, 0.7812, 0.6607, 0.7812, 0.6607, 0.7812, 0.6607, 0.8125, 0.6607, 0.8125, 0.6786, 0.7812, 0.6786, 0.8125, 0.6607, 0.8438, 0.6607, 0.8438, 0.6786, 0.8125, 0.6786, 0.75, 0.6429, 0.7812, 0.6429, 0.7812, 0.6607, 0.75, 0.6607, 0.7812, 0.6429, 0.8125, 0.6429, 0.8125, 0.6607, 0.7812, 0.6607, 0.8125, 0.6429, 0.8438, 0.6429, 0.8438, 0.6607, 0.8125, 0.6607, 0.75, 0.625, 0.7812, 0.625, 0.7812, 0.6429, 0.75, 0.6429, 0.7812, 0.625, 0.8125, 0.625, 0.8125, 0.6429, 0.7812, 0.6429, 0.8125, 0.625, 0.8438, 0.625, 0.8438, 0.6429, 0.8125, 0.6429, 0.125, 0.7143, 0.1562, 0.7143, 0.1562, 0.7321, 0.125, 0.7321, 0.1875, 0.5179, 0.2187, 0.5179, 0.2187, 0.5179, 0.1875, 0.5179, 0.1562, 0.5536, 0.1562, 0.5357, 0.1562, 0.5357, 0.1562, 0.5536, 0.125, 0.6964, 0.1562, 0.6964, 0.1562, 0.7143, 0.125, 0.7143, 0.2187, 0.5179, 0.25, 0.5179, 0.25, 0.5179, 0.2187, 0.5179, 0.3125, 0.7321, 0.2812, 0.7321, 0.2812, 0.7321, 0.3125, 0.7321, 0.125, 0.6786, 0.1562, 0.6786, 0.1562, 0.6964, 0.125, 0.6964, 0.1875, 0.7321, 0.1562, 0.7321, 0.1562, 0.7321, 0.1875, 0.7321, 0.1562, 0.7143, 0.1562, 0.6964, 0.1562, 0.6964, 0.1562, 0.7143, 0.125, 0.6607, 0.1562, 0.6607, 0.1562, 0.6786, 0.125, 0.6786, 0.3438, 0.7321, 0.3125, 0.7321, 0.3125, 0.7321, 0.3438, 0.7321, 0.3438, 0.5893, 0.3438, 0.6071, 0.3438, 0.6071, 0.3438, 0.5893, 0.125, 0.6429, 0.1562, 0.6429, 0.1562, 0.6607, 0.125, 0.6607, 0.2188, 0.7321, 0.1875, 0.7321, 0.1875, 0.7321, 0.2188, 0.7321, 0.3438, 0.6607, 0.3438, 0.6786, 0.3438, 0.6786, 0.3438, 0.6607, 0.125, 0.625, 0.1562, 0.625, 0.1562, 0.6429, 0.125, 0.6429, 0.1562, 0.5714, 0.1562, 0.5536, 0.1562, 0.5536, 0.1562, 0.5714, 0.1562, 0.6429, 0.1562, 0.625, 0.1562, 0.625, 0.1562, 0.6429, 0.75, 0.5893, 0.7812, 0.5893, 0.7812, 0.6071, 0.75, 0.6071, 0.7812, 0.5893, 0.8125, 0.5893, 0.8125, 0.6071, 0.7812, 0.6071, 0.8125, 0.5893, 0.8438, 0.5893, 0.8438, 0.6071, 0.8125, 0.6071, 0.7187, 0.6786, 0.7187, 0.6607, 0.7188, 0.6607, 0.7187, 0.6786, 0.7812, 0.5714, 0.8125, 0.5714, 0.8125, 0.5893, 0.7812, 0.5893, 0.8125, 0.5714, 0.8437, 0.5714, 0.8438, 0.5893, 0.8125, 0.5893, 0.75, 0.5536, 0.7812, 0.5536, 0.7812, 0.5714, 0.75, 0.5714, 0.7812, 0.5536, 0.8125, 0.5536, 0.8125, 0.5714, 0.7812, 0.5714, 0.8125, 0.5536, 0.8438, 0.5536, 0.8437, 0.5714, 0.8125, 0.5714, 0.75, 0.5357, 0.7812, 0.5357, 0.7812, 0.5536, 0.75, 0.5536, 0.7812, 0.5357, 0.8125, 0.5357, 0.8125, 0.5536, 0.7812, 0.5536, 0.8125, 0.5357, 0.8437, 0.5357, 0.8438, 0.5536, 0.8125, 0.5536, 0.75, 0.5179, 0.7812, 0.5179, 0.7812, 0.5357, 0.75, 0.5357, 0.7812, 0.5179, 0.8125, 0.5179, 0.8125, 0.5357, 0.7812, 0.5357, 0.8125, 0.5179, 0.8438, 0.5179, 0.8437, 0.5357, 0.8125, 0.5357, 0.75, 0.5, 0.7812, 0.5, 0.7812, 0.5179, 0.75, 0.5179, 0.7812, 0.5, 0.8125, 0.5, 0.8125, 0.5179, 0.7812, 0.5179, 0.8125, 0.5, 0.8438, 0.5, 0.8438, 0.5179, 0.8125, 0.5179, 0.125, 0.5893, 0.1562, 0.5893, 0.1562, 0.6071, 0.125, 0.6071, 0.25, 0.7321, 0.2188, 0.7321, 0.2188, 0.7321, 0.25, 0.7321, 0.3438, 0.5179, 0.3438, 0.5357, 0.3438, 0.5357, 0.3438, 0.5179, 0.125, 0.5714, 0.1562, 0.5714, 0.1562, 0.5893, 0.125, 0.5893, 0.1562, 0.7321, 0.1562, 0.7143, 0.1562, 0.7143, 0.1562, 0.7321, 0.3438, 0.6071, 0.3438, 0.625, 0.3438, 0.625, 0.3438, 0.6071, 0.125, 0.5536, 0.1562, 0.5536, 0.1562, 0.5714, 0.125, 0.5714, 0.3438, 0.6786, 0.3438, 0.6964, 0.3438, 0.6964, 0.3438, 0.6786, 0.1562, 0.625, 0.1562, 0.6071, 0.1562, 0.6071, 0.1562, 0.625, 0.125, 0.5357, 0.1562, 0.5357, 0.1562, 0.5536, 0.125, 0.5536, 0.1562, 0.5893, 0.1562, 0.5714, 0.1562, 0.5714, 0.1562, 0.5893, 0.1562, 0.6607, 0.1562, 0.6429, 0.1562, 0.6429, 0.1562, 0.6607, 0.125, 0.5179, 0.1563, 0.5179, 0.1562, 0.5357, 0.125, 0.5357, 0.3438, 0.5357, 0.3437, 0.5536, 0.3437, 0.5536, 0.3438, 0.5357, 0.3438, 0.6964, 0.3438, 0.7143, 0.3438, 0.7143, 0.3438, 0.6964, 0.125, 0.5, 0.1562, 0.5, 0.1563, 0.5179, 0.125, 0.5179, 0.1562, 0.5, 0.1875, 0.5, 0.1875, 0.5179, 0.1563, 0.5179, 0.1875, 0.5, 0.2188, 0.5, 0.2187, 0.5179, 0.1875, 0.5179, 0.375, 0.875, 0.5, 0.875, 0.5, 0.9062, 0.375, 0.9062, 0.375, 0.9062, 0.5, 0.9062, 0.5, 0.9375, 0.375, 0.9375, 0.375, 0.9375, 0.5, 0.9375, 0.5, 0.9688, 0.375, 0.9688, 0.375, 0.25, 0.5, 0.25, 0.5, 0.2812, 0.375, 0.2812, 0.375, 0.2812, 0.5, 0.2812, 0.5, 0.3125, 0.375, 0.3125, 0.375, 0.3125, 0.5, 0.3125, 0.5, 0.3438, 0.375, 0.3438, 0.5, 0.25, 0.625, 0.25, 0.625, 0.2812, 0.5, 0.2812, 0.5, 0.2812, 0.625, 0.2812, 0.625, 0.3125, 0.5, 0.3125, 0.5, 0.3125, 0.625, 0.3125, 0.625, 0.3438, 0.5, 0.3438, 0.125, 0.7321, 0.1562, 0.7321, 0.1562, 0.75, 0.125, 0.75, 0.1562, 0.7321, 0.1875, 0.7321, 0.1875, 0.75, 0.1562, 0.75, 0.1875, 0.7321, 0.2188, 0.7321, 0.2188, 0.75, 0.1875, 0.75, 0.125, 0.6071, 0.1562, 0.6071, 0.1562, 0.625, 0.125, 0.625, 0.1562, 0.6071, 0.1562, 0.5893, 0.1562, 0.5893, 0.1562, 0.6071, 0.1562, 0.6786, 0.1562, 0.6607, 0.1562, 0.6607, 0.1562, 0.6786, 0.75, 0.6071, 0.7812, 0.6071, 0.7812, 0.625, 0.75, 0.625, 0.7812, 0.6071, 0.8125, 0.6071, 0.8125, 0.625, 0.7812, 0.625, 0.8125, 0.6071, 0.8438, 0.6071, 0.8438, 0.625, 0.8125, 0.625, 0.75, 0.7321, 0.7812, 0.7321, 0.7812, 0.75, 0.75, 0.75, 0.7812, 0.7321, 0.8125, 0.7321, 0.8125, 0.75, 0.7812, 0.75, 0.8125, 0.7321, 0.8437, 0.7321, 0.8438, 0.75, 0.8125, 0.75, 0.5, 0.875, 0.625, 0.875, 0.625, 0.9062, 0.5, 0.9062, 0.5, 0.9062, 0.625, 0.9062, 0.625, 0.9375, 0.5, 0.9375, 0.5, 0.9375, 0.625, 0.9375, 0.625, 0.9688, 0.5, 0.9688, 0.7187, 0.5714, 0.75, 0.5714, 0.75, 0.5893, 0.7188, 0.5893, 0.7188, 0.6607, 0.75, 0.6607, 0.75, 0.6786, 0.7187, 0.6786, 0.75, 0.6607, 0.7812, 0.6607, 0.7812, 0.6786, 0.75, 0.6786, 0.75, 0.5714, 0.7812, 0.5714, 0.7812, 0.5893, 0.75, 0.5893, 0.7812, 0.6786, 0.75, 0.6786, 0.75, 0.6786, 0.7812, 0.6786, 0.7812, 0.6607, 0.7812, 0.6786, 0.7812, 0.6786, 0.7812, 0.6607, 0.75, 0.6786, 0.7187, 0.6786, 0.7187, 0.6786, 0.75, 0.6786, 0.7187, 0.6607, 0.7187, 0.6607, 0.7187, 0.6607, 0.7187, 0.6607, 0.7188, 0.5893, 0.7187, 0.5714, 0.7187, 0.5714, 0.7188, 0.5893, 0.7187, 0.5714, 0.75, 0.5714, 0.75, 0.5714, 0.7187, 0.5714, 0.7187, 0.5714, 0.75, 0.5714, 0.75, 0.5714, 0.7187, 0.5714, 0.7187, 0.5714, 0.75, 0.5714, 0.75, 0.5714, 0.7187, 0.5714, 0.7187, 0.5714, 0.75, 0.5714, 0.75, 0.5714, 0.7187, 0.5714, 0.7187, 0.5714, 0.75, 0.5714, 0.75, 0.5714, 0.7187, 0.5714, 0.7187, 0.5714, 0.75, 0.5714, 0.75, 0.5714, 0.7187, 0.5714, 0.75, 0.5893, 0.7188, 0.5893, 0.7188, 0.5893, 0.75, 0.5893, 0.75, 0.5893, 0.7188, 0.5893, 0.7188, 0.5893, 0.75, 0.5893, 0.75, 0.5893, 0.7188, 0.5893, 0.7188, 0.5893, 0.75, 0.5893, 0.75, 0.5893, 0.7188, 0.5893, 0.7188, 0.5893, 0.75, 0.5893, 0.7188, 0.5893, 0.7187, 0.5714, 0.7187, 0.5714, 0.7188, 0.5893, 0.7188, 0.5893, 0.7187, 0.5714, 0.7187, 0.5714, 0.7188, 0.5893, 0.7188, 0.5893, 0.7187, 0.5714, 0.7187, 0.5714, 0.7188, 0.5893, 0.7188, 0.5893, 0.7187, 0.5714, 0.7187, 0.5714, 0.7188, 0.5893, 0.7188, 0.5893, 0.7187, 0.5714, 0.7187, 0.5714, 0.7188, 0.5893, 0.7812, 0.5893, 0.75, 0.5893, 0.75, 0.5893, 0.7812, 0.5893, 0.7812, 0.5893, 0.75, 0.5893, 0.75, 0.5893, 0.7812, 0.5893, 0.7812, 0.5893, 0.75, 0.5893, 0.75, 0.5893, 0.7812, 0.5893, 0.7812, 0.5893, 0.75, 0.5893, 0.75, 0.5893, 0.7812, 0.5893, 0.75, 0.5714, 0.7812, 0.5714, 0.7812, 0.5714, 0.75, 0.5714, 0.75, 0.5714, 0.7812, 0.5714, 0.7812, 0.5714, 0.75, 0.5714, 0.75, 0.5714, 0.7812, 0.5714, 0.7812, 0.5714, 0.75, 0.5714, 0.75, 0.5714, 0.7812, 0.5714, 0.7812, 0.5714, 0.75, 0.5714, 0.75, 0.5714, 0.7812, 0.5714, 0.7812, 0.5714, 0.75, 0.5714, 0.7812, 0.5714, 0.7812, 0.5893, 0.7812, 0.5893, 0.7812, 0.5714, 0.7812, 0.5714, 0.7812, 0.5893, 0.7812, 0.5893, 0.7812, 0.5714, 0.7812, 0.5714, 0.7812, 0.5893, 0.7812, 0.5893, 0.7812, 0.5714, 0.7812, 0.5714, 0.7812, 0.5893, 0.7812, 0.5893, 0.7812, 0.5714, 0.7812, 0.5714, 0.7812, 0.5893, 0.7812, 0.5893, 0.7812, 0.5714, 0.7188, 0.6607, 0.75, 0.6607, 0.75, 0.6607, 0.7188, 0.6607, 0.7188, 0.6607, 0.75, 0.6607, 0.75, 0.6607, 0.7187, 0.6607, 0.7187, 0.6607, 0.75, 0.6607, 0.75, 0.6607, 0.7187, 0.6607, 0.7187, 0.6607, 0.75, 0.6607, 0.75, 0.6607, 0.7187, 0.6607, 0.7187, 0.6607, 0.75, 0.6607, 0.75, 0.6607, 0.7187, 0.6607, 0.75, 0.6786, 0.7187, 0.6786, 0.7187, 0.6786, 0.75, 0.6786, 0.75, 0.6786, 0.7187, 0.6786, 0.7187, 0.6786, 0.75, 0.6786, 0.75, 0.6786, 0.7187, 0.6786, 0.7187, 0.6786, 0.75, 0.6786, 0.75, 0.6786, 0.7187, 0.6786, 0.7187, 0.6786, 0.75, 0.6786, 0.75, 0.6786, 0.7187, 0.6786, 0.7187, 0.6786, 0.75, 0.6786, 0.7812, 0.6607, 0.7812, 0.6786, 0.7812, 0.6786, 0.7812, 0.6607, 0.7812, 0.6607, 0.7812, 0.6786, 0.7812, 0.6786, 0.7812, 0.6607, 0.7812, 0.6607, 0.7812, 0.6786, 0.7812, 0.6786, 0.7812, 0.6607, 0.7812, 0.6607, 0.7812, 0.6786, 0.7812, 0.6786, 0.7812, 0.6607, 0.7812, 0.6607, 0.7812, 0.6786, 0.7812, 0.6786, 0.7812, 0.6607, 0.7812, 0.6786, 0.75, 0.6786, 0.75, 0.6786, 0.7812, 0.6786, 0.7812, 0.6786, 0.75, 0.6786, 0.75, 0.6786, 0.7812, 0.6786, 0.7812, 0.6786, 0.75, 0.6786, 0.75, 0.6786, 0.7812, 0.6786, 0.7812, 0.6786, 0.75, 0.6786, 0.75, 0.6786, 0.7812, 0.6786, 0.7812, 0.6786, 0.75, 0.6786, 0.75, 0.6786, 0.7812, 0.6786, 0.7187, 0.6786, 0.7188, 0.6607, 0.7188, 0.6607, 0.7187, 0.6786, 0.7187, 0.6786, 0.7188, 0.6607, 0.7187, 0.6607, 0.7187, 0.6786, 0.7187, 0.6786, 0.7187, 0.6607, 0.7187, 0.6607, 0.7187, 0.6786, 0.7187, 0.6786, 0.7187, 0.6607, 0.7187, 0.6607, 0.7187, 0.6786, 0.7187, 0.6786, 0.7187, 0.6607, 0.7187, 0.6607, 0.7187, 0.6786, 0.75, 0.6607, 0.7812, 0.6607, 0.7812, 0.6607, 0.75, 0.6607, 0.75, 0.6607, 0.7812, 0.6607, 0.7812, 0.6607, 0.75, 0.6607, 0.75, 0.6607, 0.7812, 0.6607, 0.7812, 0.6607, 0.75, 0.6607, 0.75, 0.6607, 0.7812, 0.6607, 0.7812, 0.6607, 0.75, 0.6607, 0.7812, 0.6607, 0.75, 0.6607, 0.75, 0.6607, 0.7812, 0.6607, 0.75, 0.6607, 0.7812, 0.6607, 0.7812, 0.6607, 0.75, 0.6607, 0.7812, 0.6607, 0.7812, 0.6607, 0.7812, 0.6607, 0.7812, 0.6607, 0.7188, 0.6607, 0.7187, 0.6607, 0.7187, 0.6607, 0.7188, 0.6607, 0.75, 0.6607, 0.7188, 0.6607, 0.7188, 0.6607, 0.75, 0.6607, 0.25, 0.5179, 0.2812, 0.5179, 0.3125, 0.5179, 0.3438, 0.5179, 0.3438, 0.5357, 0.3437, 0.5536, 0.3438, 0.5714, 0.3438, 0.5893, 0.3438, 0.6071, 0.3438, 0.625, 0.3437, 0.6429, 0.3438, 0.6607, 0.3438, 0.6786, 0.3438, 0.6964, 0.3438, 0.7143, 0.3438, 0.7321, 0.3125, 0.7321, 0.2812, 0.7321, 0.25, 0.7321, 0.2188, 0.7321, 0.1875, 0.7321, 0.1562, 0.7321, 0.1562, 0.7143, 0.1562, 0.6964, 0.1562, 0.6786, 0.1562, 0.6607, 0.1562, 0.6429, 0.1562, 0.625, 0.1562, 0.6071, 0.1562, 0.5893, 0.1562, 0.5714, 0.1562, 0.5536, 0.1562, 0.5357, 0.1563, 0.5179, 0.1875, 0.5179, 0.2187, 0.5179])
me_cube_002.materials.append(mat_material_002)
me_cube_002.materials.append(mat_material_001)
me_cube_002.use_remesh_preserve_volume = False
me_cube_002.use_remesh_preserve_attributes = False
me_cube_002.use_mirror_vertex_groups = False
me_cube_002.update()

# ---- objects
ob_botebasura = bpy.data.objects.new('BoteBasura', me_cube_002)

# ---- transforms, parenting, visibility, modifiers, constraints
ob_botebasura.location = (0.0, 0.0, 0.0)
ob_botebasura.scale = (0.4607, 1.313, 0.4607)
ob_botebasura.lock_rotations_4d = False
ob_botebasura.empty_display_type = 'ARROWS'
ob_botebasura.lineart.crease_threshold = 0.0

# ---- collection membership
scene.collection.objects.link(ob_botebasura)

# ---- scene / render settings (as saved in the file)
scene.frame_start = 1; scene.frame_end = 250; scene.frame_set(1)
scene.render.engine = 'BLENDER_EEVEE_NEXT'
scene.cycles.use_denoising = False
scene.cycles.samples = 128
scene.cycles.sampling_pattern = 'TABULATED_SOBOL'
scene.cycles.use_adaptive_sampling = False
scene.cycles.use_light_tree = False
scene.view_settings.view_transform = 'Filmic'
bpy.context.view_layer.update()

# ---- added for rendering (the .blend has no active camera and no usable light): camera, sun
cam_auto = bpy.data.cameras.new('AutoCamera')
cam_auto.lens = 50.0
cam_auto.sensor_width = 36.0
cam_auto.clip_end = 1000.0
ob_auto_camera = bpy.data.objects.new('AutoCamera', cam_auto)
scene.collection.objects.link(ob_auto_camera)
ob_auto_camera.location = (5.43252, -6.52057, 4.4041)
ob_auto_camera.rotation_euler = (1.09748, -7.21219e-08, 0.694738)
scene.camera = ob_auto_camera
light_auto_sun = bpy.data.lights.new('AutoSun', 'SUN')
light_auto_sun.energy = 3.0
light_auto_sun.angle = 0.0523599
ob_auto_sun = bpy.data.objects.new('AutoSun', light_auto_sun)
scene.collection.objects.link(ob_auto_sun)
ob_auto_sun.rotation_euler = (0.872665, 0.174533, 0.523599)
bpy.context.view_layer.update()
